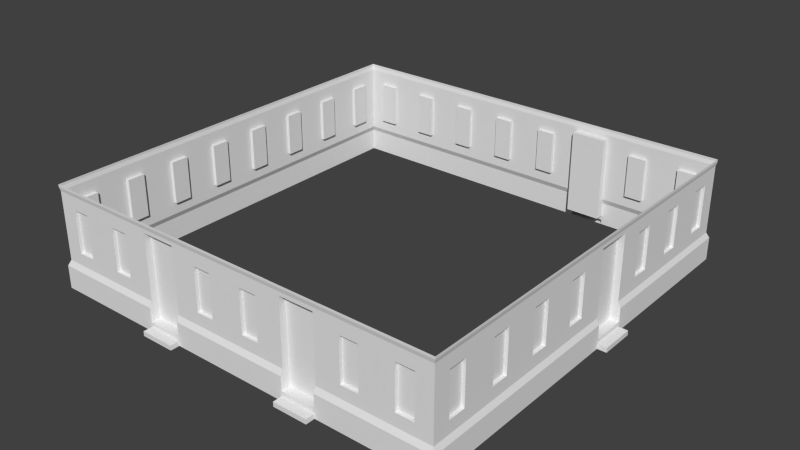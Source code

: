 # Source: building2.blend  (saved by Blender 2.56.0; exported with 4.5.12 LTS)
import bpy
from mathutils import Matrix  # noqa: F401  (used for matrix-valued properties, if any)

bpy.ops.wm.read_factory_settings(use_empty=True)
scene = bpy.context.scene
scene.name = 'Scene'

# ---- collections
col_collection_1 = bpy.data.collections.new('Collection 1'); scene.collection.children.link(col_collection_1)

# ---- world
world_world = bpy.data.worlds.new('World'); scene.world = world_world
world_world.color = (0.05088, 0.05088, 0.05088)
world_world.use_sun_shadow = False
world_world.sun_shadow_jitter_overblur = 0.0
world_world.cycles.sampling_method = 'MANUAL'
world_world.cycles.sample_map_resolution = 256

# ---- meshes
me_plane = bpy.data.meshes.new('Plane')
me_plane.from_pydata([(-1.192e-07, 1.788e-07, 0.05), (1.0, 2.0, 0.017), (1.0, 1.805, 0.0), (0.3305, 1.62, 0.0), (0.6752, 1.62, 0.0), (0.6752, 0.7929, 0.0), (0.3305, 0.7929, 0.0), (0.6752, 0.7929, -0.06335), (0.3305, 0.7929, -0.06335), (0.3305, 1.62, -0.06335), (0.6752, 1.62, -0.06335), (2.131e-07, 0.4462, 0.05), (1.0, 0.4462, 0.05), (2.0, 1.998, 0.017), (2.0, -1.192e-07, 0.05), (1.0, 0.0, 0.05), (1.0, 1.998, 0.017), (2.0, 0.4457, 0.05), (1.0, 0.4457, 0.05), (2.0, 0.554, 0.0), (1.0, 0.554, 0.0), (2.0, 1.877, 0.0), (1.0, 1.877, 0.0), (1.174, -2.07e-08, 0.05), (1.174, 1.998, 0.017), (1.174, 0.4457, 0.05), (1.174, 0.554, 0.0), (1.174, 1.877, 0.0), (1.174, 1.953, 0.017), (1.844, -1.007e-07, 0.05), (1.844, 1.998, 0.017), (1.844, 0.4457, 0.05), (1.844, 0.554, 0.0), (1.844, 1.877, 0.0), (1.844, 1.953, 0.017), (2.0, 0.1815, 0.05), (1.0, 0.1815, 0.05), (1.174, 0.1815, 0.05), (1.844, 0.1815, 0.05), (2.0, 1.805, 0.0), (1.0, 1.805, 0.0), (1.174, 1.805, 0.0), (1.844, 1.805, 0.0), (1.174, 1.805, -0.1309), (1.844, 1.805, -0.1309), (1.844, 0.554, -0.1309), (1.174, 0.554, -0.1309), (1.174, 0.1815, -0.131), (1.844, 0.1815, -0.131), (1.844, 0.4457, -0.131), (1.174, 0.4457, -0.131), (1.174, 0.09094, 0.05), (1.844, 0.09094, 0.05), (1.844, 0.09094, 0.2279), (1.174, 0.09094, 0.2279), (1.844, -1.007e-07, 0.2279), (1.174, -2.07e-08, 0.2279), (1.0, 1.877, 0.0), (1.0, 1.953, 0.017), (1.618e-08, 0.1818, 0.05), (1.0, 0.1818, 0.05), (1.0, 0.09089, 0.05), (0.0, 0.09089, 0.05), (-1.05, 0.1818, 0.05), (2.384e-07, 1.953, 0.017), (-1.017, 1.952, 0.017), (2.384e-07, 1.877, 0.0), (-1.05, 0.4462, 0.05), (-0.3248, 1.62, -0.06335), (-0.6695, 1.62, -0.06335), (-0.6695, 0.7929, -0.06335), (-0.3248, 0.7929, -0.06335), (-0.6695, 0.7929, 0.0), (-0.3248, 0.7929, 0.0), (-0.3248, 1.62, 0.0), (-0.6695, 1.62, 0.0), (2.384e-07, 1.805, 0.0), (2.384e-07, 0.554, 0.0), (2.384e-07, 2.0, 0.017), (-1.017, 2.0, 0.017), (-1.05, 1.788e-07, 0.05), (-1.05, 1.192e-07, -1.0), (-1.017, 2.0, 0.017), (-1.0, 0.554, -1.0), (-1.0, 0.554, 0.0), (-1.0, 1.805, -5.468e-08), (-1.0, 1.62, -0.6695), (-1.0, 1.62, -0.3248), (-1.0, 0.7929, -0.3248), (-1.0, 0.7929, -0.6695), (-0.9366, 0.7929, -0.3248), (-0.9366, 0.7929, -0.6695), (-0.9366, 1.62, -0.6695), (-0.9366, 1.62, -0.3248), (-1.05, 0.4462, -1.0), (-1.0, 1.877, -5.782e-08), (-1.017, 1.953, 0.017), (-1.05, 0.1818, -1.0), (-1.05, 0.09089, -1.0), (-1.05, 0.09089, 0.05), (2.0, 0.09089, 0.05), (2.0, 0.1818, 0.05), (3.0, 1.953, 0.017), (2.0, 1.953, 0.017), (3.0, 1.877, 0.0), (2.0, 1.877, 0.0), (3.0, 0.4462, 0.05), (2.0, 0.4462, 0.05), (2.675, 1.62, -0.06335), (2.33, 1.62, -0.06335), (2.33, 0.7929, -0.06335), (2.675, 0.7929, -0.06335), (2.33, 0.7929, 0.0), (2.675, 0.7929, 0.0), (2.675, 1.62, 0.0), (2.33, 1.62, 0.0), (3.0, 1.805, 0.0), (2.0, 1.805, 0.0), (3.0, 2.0, 0.017), (3.0, 1.192e-07, 0.05), (2.0, 2.0, 0.017), (4.0, 1.192e-07, 0.05), (4.0, 2.0, 0.017), (3.0, 0.554, 0.0), (4.0, 1.805, 0.0), (3.33, 1.62, 0.0), (3.675, 1.62, 0.0), (3.675, 0.7929, 0.0), (3.33, 0.7929, 0.0), (3.675, 0.7929, -0.06335), (3.33, 0.7929, -0.06335), (3.33, 1.62, -0.06335), (3.675, 1.62, -0.06335), (4.0, 0.4462, 0.05), (4.0, 1.877, 0.0), (4.0, 1.953, 0.017), (3.0, 0.1818, 0.05), (4.0, 0.1818, 0.05), (3.0, 0.09089, 0.05), (4.0, 0.09089, 0.05), (5.0, 1.788e-07, 0.05), (5.0, 2.0, 0.017), (6.0, 0.554, 0.0), (5.0, 1.805, 0.0), (6.0, 1.805, 0.0), (5.33, 1.62, 0.0), (5.675, 1.62, 0.0), (5.675, 0.7929, 0.0), (5.33, 0.7929, 0.0), (5.675, 0.7929, -0.06335), (5.33, 0.7929, -0.06335), (5.33, 1.62, -0.06335), (5.675, 1.62, -0.06335), (5.0, 0.4462, 0.05), (5.0, 1.877, 0.0), (6.0, 1.877, 0.0), (5.0, 1.953, 0.017), (6.0, 1.953, 0.017), (5.0, 0.1818, 0.05), (5.0, 0.09089, 0.05), (7.05, 0.09089, -7.0), (7.05, 0.1818, -7.0), (7.05, 0.1818, -6.0), (7.0, 1.877, -7.0), (7.05, 0.4462, -7.0), (7.05, 0.4462, -6.0), (6.937, 1.62, -6.675), (6.937, 1.62, -6.33), (6.937, 0.7929, -6.33), (6.937, 0.7929, -6.675), (7.0, 0.7929, -6.33), (7.0, 0.7929, -6.675), (7.0, 1.62, -6.675), (7.0, 1.62, -6.33), (7.0, 0.554, -7.0), (7.05, -1.947e-07, -7.0), (7.017, 2.0, -6.0), (7.05, -7.55e-08, -6.0), (7.05, -7.55e-08, -5.0), (7.017, 2.0, -5.0), (7.0, 0.554, -6.0), (7.0, 1.805, -5.0), (7.0, 1.805, -6.0), (7.0, 1.62, -5.33), (7.0, 1.62, -5.675), (7.0, 0.7929, -5.675), (7.0, 0.7929, -5.33), (6.937, 0.7929, -5.675), (6.937, 0.7929, -5.33), (6.937, 1.62, -5.33), (6.937, 1.62, -5.675), (7.05, 0.4462, -5.0), (7.0, 1.877, -5.0), (7.0, 1.877, -6.0), (7.017, 1.953, -5.0), (7.017, 1.953, -6.0), (7.05, 0.1818, -5.0), (7.05, 0.09089, -5.0), (7.05, 0.09089, -6.0), (7.05, 0.09089, -3.0), (7.05, 0.09089, -2.0), (7.05, 0.1818, -3.0), (7.05, 0.1818, -2.0), (7.017, 1.953, -3.0), (7.0, 1.877, -3.0), (7.0, 1.877, -2.0), (7.05, 0.4462, -3.0), (7.05, 0.4462, -2.0), (6.937, 1.62, -2.675), (6.937, 1.62, -2.33), (6.937, 0.7929, -2.33), (6.937, 0.7929, -2.675), (7.0, 0.7929, -2.33), (7.0, 0.7929, -2.675), (7.0, 1.62, -2.675), (7.0, 1.62, -2.33), (7.0, 1.805, -3.0), (7.0, 0.554, -3.0), (7.0, 0.554, -2.0), (7.017, 2.0, -3.0), (7.05, -4.768e-08, -3.0), (7.017, 2.0, -2.0), (7.05, 7.153e-08, -2.0), (7.05, -7.55e-08, -4.0), (7.017, 2.0, -4.0), (7.0, 1.805, -4.0), (7.0, 1.62, -3.33), (7.0, 1.62, -3.675), (7.0, 0.7929, -3.675), (7.0, 0.7929, -3.33), (6.937, 0.7929, -3.675), (6.937, 0.7929, -3.33), (6.937, 1.62, -3.33), (6.937, 1.62, -3.675), (7.05, 0.4462, -4.0), (7.0, 1.877, -4.0), (7.017, 1.953, -4.0), (7.05, 0.1818, -4.0), (7.05, 0.09089, -4.0), (7.05, 0.09089, 0.05), (6.0, 0.09089, 0.05), (7.05, 0.1818, 0.05), (6.0, 0.1818, 0.05), (7.017, 1.953, 0.017), (6.0, 0.4462, 0.05), (6.675, 1.62, -0.06335), (6.33, 1.62, -0.06335), (6.33, 0.7929, -0.06335), (6.675, 0.7929, -0.06335), (6.33, 0.7929, 0.0), (6.675, 0.7929, 0.0), (6.675, 1.62, -1.192e-07), (6.33, 1.62, -1.192e-07), (7.017, 2.0, 0.017), (7.05, 1.033e-07, 0.05), (6.0, 2.0, 0.017), (6.0, 1.629e-07, 0.05), (7.017, 2.0, 0.017), (7.017, 2.0, -1.0), (7.0, 0.554, -4.768e-07), (7.0, 1.805, -5.96e-07), (7.0, 1.805, -1.0), (7.0, 1.62, -0.3305), (7.0, 1.62, -0.6752), (7.0, 0.7929, -0.6752), (7.0, 0.7929, -0.3305), (6.937, 0.7929, -0.6752), (6.937, 0.7929, -0.3305), (6.937, 1.62, -0.3305), (6.937, 1.62, -0.6752), (7.05, 0.4462, 0.05), (7.05, 0.4462, -1.0), (7.0, 1.877, -5.96e-07), (7.017, 1.952, 0.017), (7.017, 1.953, -1.0), (7.05, 0.1818, -1.0), (7.05, 0.09089, -1.0), (7.017, 1.953, -2.0), (7.0, 1.877, -1.0), (7.228, -2.225e-07, -4.174), (7.228, -3.417e-07, -4.844), (7.228, 0.09094, -4.174), (7.228, 0.09094, -4.844), (7.05, 0.09094, -4.844), (7.05, 0.09094, -4.174), (6.869, 0.4457, -4.174), (6.869, 0.4457, -4.844), (6.869, 0.1815, -4.844), (6.869, 0.1815, -4.174), (6.869, 0.554, -4.174), (6.869, 0.554, -4.844), (6.869, 1.805, -4.844), (6.869, 1.805, -4.174), (7.0, 1.805, -4.844), (7.0, 1.805, -4.174), (7.0, 1.805, -4.0), (7.0, 1.805, -5.0), (7.05, 0.1815, -4.844), (7.05, 0.1815, -4.174), (7.05, 0.1815, -4.0), (7.05, 0.1815, -5.0), (7.017, 1.953, -4.844), (7.0, 1.877, -4.844), (7.0, 0.554, -4.844), (7.05, 0.4457, -4.844), (7.017, 1.998, -4.844), (7.05, -3.417e-07, -4.844), (7.017, 1.953, -4.174), (7.0, 1.877, -4.174), (7.0, 0.554, -4.174), (7.05, 0.4457, -4.174), (7.017, 1.998, -4.174), (7.05, -2.225e-07, -4.174), (7.0, 1.877, -4.0), (7.0, 1.877, -5.0), (7.0, 0.554, -4.0), (7.0, 0.554, -5.0), (7.05, 0.4457, -4.0), (7.05, 0.4457, -5.0), (7.017, 1.998, -4.0), (7.017, 1.998, -5.0), (6.937, 1.62, -1.675), (6.937, 1.62, -1.33), (6.937, 0.7929, -1.33), (6.937, 0.7929, -1.675), (7.0, 0.7929, -1.33), (7.0, 0.7929, -1.675), (7.0, 1.62, -1.675), (7.0, 1.62, -1.33), (7.0, 1.805, -2.0), (7.0, 0.554, -1.0), (7.05, 1.033e-07, -1.0), (5.0, 2.0, -8.017), (5.0, 1.805, -8.0), (5.67, 1.62, -8.0), (5.325, 1.62, -8.0), (5.325, 0.7929, -8.0), (5.67, 0.7929, -8.0), (5.325, 0.7929, -7.937), (5.67, 0.7929, -7.937), (5.67, 1.62, -7.937), (5.325, 1.62, -7.937), (6.0, 0.4462, -8.05), (5.0, 0.4462, -8.05), (4.0, 1.998, -8.017), (4.0, -4.927e-07, -8.05), (5.0, -3.735e-07, -8.05), (5.0, 1.998, -8.017), (4.0, 0.4457, -8.05), (5.0, 0.4457, -8.05), (4.0, 0.554, -8.0), (5.0, 0.554, -8.0), (4.0, 1.877, -8.0), (5.0, 1.877, -8.0), (4.826, -3.735e-07, -8.05), (4.826, 1.998, -8.017), (4.826, 0.4457, -8.05), (4.826, 0.554, -8.0), (4.826, 1.877, -8.0), (4.826, 1.953, -8.017), (4.156, -4.927e-07, -8.05), (4.156, 1.998, -8.017), (4.156, 0.4457, -8.05), (4.156, 0.554, -8.0), (4.156, 1.877, -8.0), (4.156, 1.953, -8.017), (4.0, 0.1815, -8.05), (5.0, 0.1815, -8.05), (4.826, 0.1815, -8.05), (4.156, 0.1815, -8.05), (4.0, 1.805, -8.0), (5.0, 1.805, -8.0), (4.826, 1.805, -8.0), (4.156, 1.805, -8.0), (4.826, 1.805, -7.869), (4.156, 1.805, -7.869), (4.156, 0.554, -7.869), (4.826, 0.554, -7.869), (4.826, 0.1815, -7.869), (4.156, 0.1815, -7.869), (4.156, 0.4457, -7.869), (4.826, 0.4457, -7.869), (4.826, 0.09094, -8.05), (4.156, 0.09093, -8.05), (4.156, 0.09093, -8.228), (4.826, 0.09094, -8.228), (4.156, -4.927e-07, -8.228), (4.826, -3.735e-07, -8.228), (6.0, 1.877, -8.0), (5.0, 1.877, -8.0), (5.0, 1.953, -8.017), (6.0, 0.1818, -8.05), (5.0, 0.1818, -8.05), (5.0, 0.09089, -8.05), (6.0, 0.09089, -8.05), (6.0, 1.953, -8.017), (7.017, 1.952, -8.017), (7.0, 1.877, -8.0), (6.325, 1.62, -7.937), (6.67, 1.62, -7.937), (6.67, 0.7929, -7.937), (6.325, 0.7929, -7.937), (6.67, 0.7929, -8.0), (6.325, 0.7929, -8.0), (6.325, 1.62, -8.0), (6.67, 1.62, -8.0), (6.0, 1.805, -8.0), (7.0, 1.805, -8.0), (6.0, 0.554, -8.0), (7.0, 0.554, -8.0), (6.0, 2.0, -8.017), (6.0, -2.543e-07, -8.05), (7.017, 2.0, -8.017), (7.017, 2.0, -7.0), (7.05, -2.543e-07, -8.05), (7.017, 2.0, -8.017), (7.0, 1.805, -7.0), (7.0, 1.62, -7.33), (7.0, 1.62, -7.675), (7.0, 0.7929, -7.675), (7.0, 0.7929, -7.33), (6.937, 0.7929, -7.675), (6.937, 0.7929, -7.33), (6.937, 1.62, -7.33), (6.937, 1.62, -7.675), (7.05, 0.4462, -8.05), (7.017, 1.953, -7.0), (7.017, 1.953, -8.017), (7.05, 0.1818, -8.05), (7.05, 0.09089, -8.05), (4.0, 0.09089, -8.05), (3.0, 0.1818, -8.05), (4.0, 0.1818, -8.05), (4.0, 1.953, -8.017), (3.0, 1.877, -8.0), (4.0, 1.877, -8.0), (3.0, 0.4462, -8.05), (4.0, 0.4462, -8.05), (3.325, 1.62, -7.937), (3.67, 1.62, -7.937), (3.67, 0.7929, -7.937), (3.325, 0.7929, -7.937), (3.67, 0.7929, -8.0), (3.325, 0.7929, -8.0), (3.325, 1.62, -8.0), (3.67, 1.62, -8.0), (3.0, 1.805, -8.0), (4.0, 1.805, -8.0), (3.0, 2.0, -8.017), (3.0, -2.543e-07, -8.05), (4.0, 2.0, -8.017), (2.0, 2.0, -8.017), (3.0, 0.554, -8.0), (2.0, 0.554, -8.0), (2.0, 1.805, -8.0), (2.67, 1.62, -8.0), (2.325, 1.62, -8.0), (2.325, 0.7929, -8.0), (2.67, 0.7929, -8.0), (2.325, 0.7929, -7.937), (2.67, 0.7929, -7.937), (2.67, 1.62, -7.937), (2.325, 1.62, -7.937), (2.0, 1.877, -8.0), (3.0, 1.953, -8.017), (2.0, 1.953, -8.017), (3.0, 0.09089, -8.05), (1.0, 0.09089, -8.05), (2.0, 0.09089, -8.05), (2.0, 0.1818, -8.05), (1.0, 1.953, -8.017), (1.0, 1.877, -8.0), (2.0, 0.4462, -8.05), (1.325, 1.62, -7.937), (1.67, 1.62, -7.937), (1.67, 0.7929, -7.937), (1.325, 0.7929, -7.937), (1.67, 0.7929, -8.0), (1.325, 0.7929, -8.0), (1.325, 1.62, -8.0), (1.67, 1.62, -8.0), (1.0, 1.805, -8.0), (1.0, 2.0, -8.017), (2.0, -1.947e-07, -8.05), (1.0, -1.947e-07, -8.05), (0.0, -2.543e-07, -8.05), (1.0, 0.554, -8.0), (0.0, 1.805, -8.0), (0.6695, 1.62, -8.0), (0.3248, 1.62, -8.0), (0.3248, 0.7929, -8.0), (0.6695, 0.7929, -8.0), (0.3248, 0.7929, -7.937), (0.6695, 0.7929, -7.937), (0.6695, 1.62, -7.937), (0.3248, 1.62, -7.937), (1.0, 0.4462, -8.05), (0.0, 1.877, -8.0), (1.0, 0.1818, -8.05), (0.0, 0.1818, -8.05), (0.0, 0.09089, -8.05), (-1.05, 0.09089, -2.0), (-1.05, 0.1818, -2.0), (-1.017, 1.953, -1.0), (-1.0, 1.877, -1.0), (-0.9366, 1.62, -1.325), (-0.9366, 1.62, -1.67), (-0.9366, 0.7929, -1.67), (-0.9366, 0.7929, -1.325), (-1.0, 0.7929, -1.67), (-1.0, 0.7929, -1.325), (-1.0, 1.62, -1.325), (-1.0, 1.62, -1.67), (-1.0, 1.805, -1.0), (-1.017, 2.0, -1.0), (-1.05, 1.589e-08, -2.0), (-1.017, 2.0, -2.0), (-1.0, 0.554, -3.0), (-1.0, 0.554, -2.0), (-1.0, 1.805, -2.0), (-1.0, 1.62, -2.67), (-1.0, 1.62, -2.325), (-1.0, 0.7929, -2.325), (-1.0, 0.7929, -2.67), (-0.9366, 0.7929, -2.325), (-0.9366, 0.7929, -2.67), (-0.9366, 1.62, -2.67), (-0.9366, 1.62, -2.325), (-1.05, 0.4462, -2.0), (-1.0, 1.877, -2.0), (-1.017, 1.953, -2.0), (-1.05, 0.09089, -3.0), (-1.05, 0.09089, -4.0), (-1.05, 0.1818, -3.0), (-1.017, 1.953, -3.0), (-1.0, 1.877, -3.0), (-1.05, 0.4462, -3.0), (-1.05, 0.4462, -4.0), (-0.9366, 1.62, -3.325), (-0.9366, 1.62, -3.67), (-0.9366, 0.7929, -3.67), (-0.9366, 0.7929, -3.325), (-1.0, 0.7929, -3.67), (-1.0, 0.7929, -3.325), (-1.0, 1.62, -3.325), (-1.0, 1.62, -3.67), (-1.0, 1.805, -3.0), (-1.017, 2.0, -3.0), (-1.05, 1.589e-08, -3.0), (-1.05, 1.589e-08, -4.0), (-1.05, -4.371e-08, -5.0), (-1.017, 2.0, -4.0), (-1.0, 0.554, -5.0), (-1.0, 0.554, -4.0), (-1.0, 1.805, -4.0), (-1.0, 1.62, -4.67), (-1.0, 1.62, -4.325), (-1.0, 0.7929, -4.325), (-1.0, 0.7929, -4.67), (-0.9366, 0.7929, -4.325), (-0.9366, 0.7929, -4.67), (-0.9366, 1.62, -4.67), (-0.9366, 1.62, -4.325), (-1.05, 0.4462, -5.0), (-1.0, 1.877, -4.0), (-1.017, 1.953, -4.0), (-1.05, 0.1818, -5.0), (-1.05, 0.1818, -4.0), (-1.05, 0.09089, -5.0), (-1.017, 1.953, -8.017), (-8.345e-07, 1.953, -8.017), (-1.0, 1.877, -8.0), (0.0, 0.4462, -8.05), (-0.6752, 1.62, -7.937), (-0.3305, 1.62, -7.937), (-0.3305, 0.7929, -7.937), (-0.6752, 0.7929, -7.937), (-0.3305, 0.7929, -8.0), (-0.6752, 0.7929, -8.0), (-0.6752, 1.62, -8.0), (-0.3305, 1.62, -8.0), (-1.0, 1.805, -8.0), (0.0, 0.554, -8.0), (-1.017, 2.0, -8.017), (-8.345e-07, 2.0, -8.017), (-1.05, -1.629e-07, -8.05), (-1.017, 2.0, -8.017), (-1.05, -1.629e-07, -7.0), (-1.0, 0.554, -8.0), (-1.0, 1.805, -7.0), (-1.0, 1.62, -7.67), (-1.0, 1.62, -7.325), (-1.0, 0.7929, -7.325), (-1.0, 0.7929, -7.67), (-0.9366, 0.7929, -7.325), (-0.9366, 0.7929, -7.67), (-0.9367, 1.62, -7.67), (-0.9367, 1.62, -7.325), (-1.05, 0.4462, -8.05), (-1.0, 1.877, -7.0), (-1.017, 1.952, -8.017), (-1.017, 1.953, -7.0), (-1.05, 0.1818, -8.05), (-1.05, 0.1818, -7.0), (-1.05, 0.09089, -8.05), (-1.05, 0.09089, -7.0), (-1.05, 0.09089, -6.0), (-1.017, 1.953, -6.0), (-1.0, 1.877, -6.0), (4.174, 3.179e-08, 0.2279), (4.844, -1.47e-07, 0.2279), (4.174, 0.09094, 0.2279), (4.844, 0.09094, 0.2279), (4.844, 0.09094, 0.05), (4.174, 0.09094, 0.05), (4.174, 0.4457, -0.131), (4.844, 0.4457, -0.131), (4.844, 0.1815, -0.131), (4.174, 0.1815, -0.131), (4.174, 0.554, -0.1309), (4.844, 0.554, -0.1309), (4.844, 1.805, -0.1309), (4.174, 1.805, -0.1309), (4.844, 1.805, -3.576e-07), (4.174, 1.805, -3.576e-07), (4.0, 1.805, -1.192e-07), (5.0, 1.805, -3.576e-07), (4.844, 0.1815, 0.05), (4.174, 0.1815, 0.05), (4.0, 0.1815, 0.05), (5.0, 0.1815, 0.05), (4.844, 1.953, 0.017), (4.844, 1.877, -3.576e-07), (4.844, 0.554, -1.192e-07), (4.844, 0.4457, 0.05), (4.844, 1.998, 0.017), (4.844, -1.47e-07, 0.05), (4.174, 1.953, 0.017), (4.174, 1.877, -3.576e-07), (4.174, 0.554, -1.192e-07), (4.174, 0.4457, 0.05), (4.174, 1.998, 0.017), (4.174, 3.179e-08, 0.05), (4.0, 1.877, -1.192e-07), (5.0, 1.877, -3.576e-07), (4.0, 0.554, 0.0), (5.0, 0.554, 0.0), (4.0, 0.4457, 0.05), (5.0, 0.4457, 0.05), (4.0, 1.998, 0.017), (5.0, 1.998, 0.017), (-1.05, 0.4462, -7.0), (-0.9366, 1.62, -6.325), (-0.9366, 1.62, -6.67), (-0.9366, 0.7929, -6.67), (-0.9366, 0.7929, -6.325), (-1.0, 0.7929, -6.67), (-1.0, 0.7929, -6.325), (-1.0, 1.62, -6.325), (-1.0, 1.62, -6.67), (-1.0, 1.805, -6.0), (-1.0, 0.554, -7.0), (-1.017, 2.0, -6.0), (-1.017, 2.0, -7.0), (-1.05, 0.1818, -6.0), (-1.017, 1.953, -5.0), (-1.0, 1.877, -5.0), (-1.05, 0.4462, -6.0), (-0.9366, 1.62, -5.325), (-0.9366, 1.62, -5.67), (-0.9366, 0.7929, -5.67), (-0.9366, 0.7929, -5.325), (-1.0, 0.7929, -5.67), (-1.0, 0.7929, -5.325), (-1.0, 1.62, -5.325), (-1.0, 1.62, -5.67), (-1.0, 1.805, -5.0), (-1.0, 0.554, -6.0), (-1.017, 2.0, -5.0), (-1.05, -8.742e-08, -6.0)], [], [(2, 76, 3, 4), (20, 2, 4, 5), (76, 77, 6, 3), (77, 20, 5, 6), (6, 5, 7, 8), (3, 6, 8, 9), (5, 4, 10, 7), (4, 3, 9, 10), (9, 8, 7, 10), (77, 11, 12, 20), (26, 20, 18, 25), (28, 58, 22, 27), (24, 16, 58, 28), (19, 32, 31, 17), (103, 34, 33, 21), (34, 28, 27, 33), (13, 30, 34, 103), (30, 24, 28, 34), (18, 36, 37, 25), (31, 38, 35, 17), (22, 40, 41, 27), (40, 20, 26, 41), (33, 42, 39, 21), (42, 32, 19, 39), (27, 41, 42, 33), (42, 41, 43, 44), (32, 42, 44, 45), (41, 26, 46, 43), (37, 38, 48, 47), (38, 31, 49, 48), (25, 37, 47, 50), (31, 32, 45, 49), (26, 25, 50, 46), (43, 46, 45, 44), (50, 47, 48, 49), (45, 46, 50, 49), (36, 61, 51, 37), (61, 15, 23, 51), (38, 52, 100, 35), (52, 29, 14, 100), (37, 51, 52, 38), (52, 51, 54, 53), (29, 52, 53, 55), (51, 23, 56, 54), (23, 29, 55, 56), (54, 56, 55, 53), (66, 76, 2, 57), (78, 64, 58, 1), (64, 66, 57, 58), (11, 59, 60, 12), (59, 62, 61, 60), (62, 0, 15, 61), (0, 62, 99, 80), (63, 99, 62, 59), (67, 63, 59, 11), (65, 95, 66, 64), (79, 65, 64, 78), (95, 85, 76, 66), (84, 67, 11, 77), (69, 70, 71, 68), (74, 75, 69, 68), (73, 74, 68, 71), (75, 72, 70, 69), (72, 73, 71, 70), (84, 77, 73, 72), (85, 84, 72, 75), (77, 76, 74, 73), (76, 85, 75, 74), (85, 513, 86, 87), (84, 85, 87, 88), (513, 83, 89, 86), (83, 84, 88, 89), (89, 88, 90, 91), (86, 89, 91, 92), (88, 87, 93, 90), (87, 86, 92, 93), (92, 91, 90, 93), (83, 94, 67, 84), (504, 513, 85, 95), (514, 503, 96, 82), (503, 504, 95, 96), (94, 97, 63, 67), (97, 98, 99, 63), (98, 81, 80, 99), (100, 14, 119, 138), (101, 100, 138, 136), (107, 101, 136, 106), (103, 105, 104, 102), (120, 103, 102, 118), (105, 117, 116, 104), (19, 107, 106, 123), (109, 110, 111, 108), (114, 115, 109, 108), (113, 114, 108, 111), (115, 112, 110, 109), (112, 113, 111, 110), (19, 123, 113, 112), (117, 19, 112, 115), (123, 116, 114, 113), (116, 117, 115, 114), (124, 116, 125, 126), (645, 124, 126, 127), (116, 123, 128, 125), (123, 645, 127, 128), (128, 127, 129, 130), (125, 128, 130, 131), (127, 126, 132, 129), (126, 125, 131, 132), (131, 130, 129, 132), (123, 106, 133, 645), (104, 116, 124, 134), (118, 102, 135, 122), (102, 104, 134, 135), (106, 136, 137, 133), (136, 138, 139, 137), (138, 119, 121, 139), (144, 143, 145, 146), (142, 144, 146, 147), (143, 646, 148, 145), (646, 142, 147, 148), (148, 147, 149, 150), (145, 148, 150, 151), (147, 146, 152, 149), (146, 145, 151, 152), (151, 150, 149, 152), (646, 153, 244, 142), (154, 143, 144, 155), (141, 156, 157, 255), (156, 154, 155, 157), (153, 158, 242, 244), (158, 159, 240, 242), (159, 140, 256, 240), (198, 177, 175, 160), (162, 198, 160, 161), (165, 162, 161, 164), (195, 193, 163, 426), (176, 195, 426, 413), (193, 182, 416, 163), (180, 165, 164, 174), (167, 168, 169, 166), (172, 173, 167, 166), (171, 172, 166, 169), (173, 170, 168, 167), (170, 171, 169, 168), (180, 174, 171, 170), (182, 180, 170, 173), (174, 416, 172, 171), (416, 182, 173, 172), (182, 181, 183, 184), (180, 182, 184, 185), (181, 316, 186, 183), (316, 180, 185, 186), (186, 185, 187, 188), (183, 186, 188, 189), (185, 184, 190, 187), (184, 183, 189, 190), (189, 188, 187, 190), (316, 191, 165, 180), (192, 181, 182, 193), (179, 194, 195, 176), (194, 192, 193, 195), (191, 196, 162, 165), (196, 197, 198, 162), (197, 178, 177, 198), (200, 222, 220, 199), (202, 200, 199, 201), (207, 202, 201, 206), (277, 205, 204, 203), (221, 277, 203, 219), (205, 329, 216, 204), (218, 207, 206, 217), (209, 210, 211, 208), (214, 215, 209, 208), (213, 214, 208, 211), (215, 212, 210, 209), (212, 213, 211, 210), (218, 217, 213, 212), (329, 218, 212, 215), (217, 216, 214, 213), (216, 329, 215, 214), (225, 216, 226, 227), (315, 225, 227, 228), (216, 217, 229, 226), (217, 315, 228, 229), (229, 228, 230, 231), (226, 229, 231, 232), (228, 227, 233, 230), (227, 226, 232, 233), (232, 231, 230, 233), (217, 206, 234, 315), (204, 216, 225, 235), (219, 203, 236, 224), (203, 204, 235, 236), (206, 201, 237, 234), (201, 199, 238, 237), (199, 220, 223, 238), (240, 256, 254, 239), (242, 240, 239, 241), (244, 242, 241, 270), (157, 155, 272, 243), (255, 157, 243, 253), (155, 144, 260, 272), (142, 244, 270, 259), (246, 247, 248, 245), (251, 252, 246, 245), (250, 251, 245, 248), (252, 249, 247, 246), (249, 250, 248, 247), (142, 259, 250, 249), (144, 142, 249, 252), (259, 260, 251, 250), (260, 144, 252, 251), (261, 260, 262, 263), (330, 261, 263, 264), (260, 259, 265, 262), (259, 330, 264, 265), (265, 264, 266, 267), (262, 265, 267, 268), (264, 263, 269, 266), (263, 262, 268, 269), (268, 267, 266, 269), (259, 270, 271, 330), (272, 260, 261, 278), (257, 273, 274, 258), (273, 272, 278, 274), (270, 241, 275, 271), (241, 239, 276, 275), (239, 254, 331, 276), (276, 331, 222, 200), (275, 276, 200, 202), (271, 275, 202, 207), (274, 278, 205, 277), (258, 274, 277, 221), (278, 261, 329, 205), (281, 279, 280, 282), (312, 306, 280, 279), (284, 312, 279, 281), (306, 283, 282, 280), (283, 284, 281, 282), (298, 284, 283, 297), (283, 306, 178, 197), (297, 283, 197, 300), (238, 223, 312, 284), (299, 238, 284, 298), (290, 289, 285, 286), (285, 288, 287, 286), (292, 289, 290, 291), (309, 310, 285, 289), (304, 303, 290, 286), (310, 298, 288, 285), (297, 304, 286, 287), (298, 297, 287, 288), (294, 309, 289, 292), (303, 293, 291, 290), (293, 294, 292, 291), (308, 294, 293, 302), (293, 303, 316, 296), (302, 293, 296, 314), (295, 315, 309, 294), (313, 295, 294, 308), (304, 297, 300, 318), (317, 299, 298, 310), (305, 311, 307, 301), (320, 305, 301, 194), (301, 307, 308, 302), (194, 301, 302, 314), (316, 303, 304, 318), (311, 319, 236, 307), (307, 236, 313, 308), (309, 315, 317, 310), (330, 271, 207, 218), (322, 323, 324, 321), (327, 328, 322, 321), (326, 327, 321, 324), (328, 325, 323, 322), (325, 326, 324, 323), (330, 218, 326, 325), (261, 330, 325, 328), (218, 329, 327, 326), (329, 261, 328, 327), (333, 406, 334, 335), (351, 333, 335, 336), (406, 408, 337, 334), (408, 351, 336, 337), (337, 336, 338, 339), (334, 337, 339, 340), (336, 335, 341, 338), (335, 334, 340, 341), (340, 339, 338, 341), (408, 342, 343, 351), (357, 351, 349, 356), (359, 390, 353, 358), (355, 347, 390, 359), (350, 363, 362, 348), (433, 365, 364, 352), (365, 359, 358, 364), (344, 361, 365, 433), (361, 355, 359, 365), (349, 367, 368, 356), (362, 369, 366, 348), (353, 371, 372, 358), (371, 351, 357, 372), (364, 373, 370, 352), (373, 363, 350, 370), (358, 372, 373, 364), (373, 372, 374, 375), (363, 373, 375, 376), (372, 357, 377, 374), (368, 369, 379, 378), (369, 362, 380, 379), (356, 368, 378, 381), (362, 363, 376, 380), (357, 356, 381, 377), (374, 377, 376, 375), (381, 378, 379, 380), (376, 377, 381, 380), (367, 393, 382, 368), (393, 346, 354, 382), (369, 383, 430, 366), (383, 360, 345, 430), (368, 382, 383, 369), (383, 382, 385, 384), (360, 383, 384, 386), (382, 354, 387, 385), (354, 360, 386, 387), (385, 387, 386, 384), (388, 406, 333, 389), (410, 395, 390, 332), (395, 388, 389, 390), (342, 391, 392, 343), (391, 394, 393, 392), (394, 411, 346, 393), (429, 414, 411, 394), (428, 429, 394, 391), (425, 428, 391, 342), (396, 397, 388, 395), (412, 396, 395, 410), (397, 407, 406, 388), (409, 425, 342, 408), (399, 400, 401, 398), (404, 405, 399, 398), (403, 404, 398, 401), (405, 402, 400, 399), (402, 403, 401, 400), (409, 408, 403, 402), (407, 409, 402, 405), (408, 406, 404, 403), (406, 407, 405, 404), (407, 416, 417, 418), (409, 407, 418, 419), (416, 174, 420, 417), (174, 409, 419, 420), (420, 419, 421, 422), (417, 420, 422, 423), (419, 418, 424, 421), (418, 417, 423, 424), (423, 422, 421, 424), (174, 164, 425, 409), (163, 416, 407, 397), (413, 426, 427, 415), (426, 163, 397, 427), (164, 161, 428, 425), (161, 160, 429, 428), (160, 175, 414, 429), (430, 345, 449, 466), (432, 430, 466, 431), (437, 432, 431, 436), (433, 435, 434, 464), (450, 433, 464, 448), (435, 447, 446, 434), (350, 437, 436, 452), (439, 440, 441, 438), (444, 445, 439, 438), (443, 444, 438, 441), (445, 442, 440, 439), (442, 443, 441, 440), (350, 452, 443, 442), (447, 350, 442, 445), (452, 446, 444, 443), (446, 447, 445, 444), (454, 446, 455, 456), (453, 454, 456, 457), (446, 452, 458, 455), (452, 453, 457, 458), (458, 457, 459, 460), (455, 458, 460, 461), (457, 456, 462, 459), (456, 455, 461, 462), (461, 460, 459, 462), (452, 436, 472, 453), (434, 446, 454, 463), (448, 464, 465, 451), (464, 434, 463, 465), (436, 431, 469, 472), (431, 466, 468, 469), (466, 449, 483, 468), (468, 483, 484, 467), (469, 468, 467, 498), (472, 469, 498, 496), (465, 463, 471, 470), (451, 465, 470, 482), (463, 454, 481, 471), (453, 472, 496, 486), (474, 475, 476, 473), (479, 480, 474, 473), (478, 479, 473, 476), (480, 477, 475, 474), (477, 478, 476, 475), (453, 486, 478, 477), (454, 453, 477, 480), (486, 481, 479, 478), (481, 454, 480, 479), (487, 481, 488, 489), (582, 487, 489, 490), (481, 486, 491, 488), (486, 582, 490, 491), (491, 490, 492, 493), (488, 491, 493, 494), (490, 489, 495, 492), (489, 488, 494, 495), (494, 493, 492, 495), (486, 496, 572, 582), (471, 481, 487, 497), (482, 470, 570, 584), (470, 471, 497, 570), (496, 498, 499, 572), (498, 467, 500, 499), (467, 484, 485, 500), (501, 515, 81, 98), (502, 501, 98, 97), (528, 502, 97, 94), (530, 529, 504, 503), (516, 530, 503, 514), (529, 519, 513, 504), (518, 528, 94, 83), (506, 507, 508, 505), (511, 512, 506, 505), (510, 511, 505, 508), (512, 509, 507, 506), (509, 510, 508, 507), (518, 83, 510, 509), (519, 518, 509, 512), (83, 513, 511, 510), (513, 519, 512, 511), (519, 546, 520, 521), (518, 519, 521, 522), (546, 517, 523, 520), (517, 518, 522, 523), (523, 522, 524, 525), (520, 523, 525, 526), (522, 521, 527, 524), (521, 520, 526, 527), (526, 525, 524, 527), (517, 536, 528, 518), (535, 546, 519, 529), (547, 534, 530, 516), (534, 535, 529, 530), (536, 533, 502, 528), (533, 531, 501, 502), (531, 548, 515, 501), (532, 549, 548, 531), (567, 532, 531, 533), (537, 567, 533, 536), (565, 564, 535, 534), (551, 565, 534, 547), (564, 554, 546, 535), (553, 537, 536, 517), (539, 540, 541, 538), (544, 545, 539, 538), (543, 544, 538, 541), (545, 542, 540, 539), (542, 543, 541, 540), (553, 517, 543, 542), (554, 553, 542, 545), (517, 546, 544, 543), (546, 554, 545, 544), (554, 676, 555, 556), (553, 554, 556, 557), (676, 552, 558, 555), (552, 553, 557, 558), (558, 557, 559, 560), (555, 558, 560, 561), (557, 556, 562, 559), (556, 555, 561, 562), (561, 560, 559, 562), (552, 563, 537, 553), (666, 676, 554, 564), (678, 665, 565, 551), (665, 666, 564, 565), (563, 566, 567, 537), (566, 568, 532, 567), (568, 550, 549, 532), (500, 485, 585, 604), (499, 500, 604, 602), (572, 499, 602, 598), (570, 497, 571, 569), (584, 570, 569, 583), (497, 487, 581, 571), (582, 572, 598, 588), (574, 575, 576, 573), (579, 580, 574, 573), (578, 579, 573, 576), (580, 577, 575, 574), (577, 578, 576, 575), (582, 588, 578, 577), (487, 582, 577, 580), (588, 581, 579, 578), (581, 487, 580, 579), (589, 581, 590, 591), (661, 589, 591, 592), (581, 588, 593, 590), (588, 661, 592, 593), (593, 592, 594, 595), (590, 593, 595, 596), (592, 591, 597, 594), (591, 590, 596, 597), (596, 595, 594, 597), (588, 598, 651, 661), (571, 581, 589, 599), (586, 600, 601, 663), (600, 571, 599, 601), (598, 602, 603, 651), (602, 604, 605, 603), (604, 585, 587, 605), (605, 587, 679, 606), (603, 605, 606, 664), (651, 603, 664, 667), (601, 599, 608, 607), (663, 601, 607, 662), (599, 589, 660, 608), (611, 609, 610, 612), (642, 636, 610, 609), (614, 642, 609, 611), (636, 613, 612, 610), (613, 614, 611, 612), (628, 614, 613, 627), (613, 636, 140, 159), (627, 613, 159, 630), (139, 121, 642, 614), (629, 139, 614, 628), (620, 619, 615, 616), (615, 618, 617, 616), (622, 619, 620, 621), (639, 640, 615, 619), (634, 633, 620, 616), (640, 628, 618, 615), (627, 634, 616, 617), (628, 627, 617, 618), (624, 639, 619, 622), (633, 623, 621, 620), (623, 624, 622, 621), (638, 624, 623, 632), (623, 633, 646, 626), (632, 623, 626, 644), (625, 645, 639, 624), (643, 625, 624, 638), (634, 627, 630, 648), (647, 629, 628, 640), (635, 641, 637, 631), (650, 635, 631, 156), (631, 637, 638, 632), (156, 631, 632, 644), (646, 633, 634, 648), (641, 649, 135, 637), (637, 135, 643, 638), (639, 645, 647, 640), (661, 651, 667, 677), (653, 654, 655, 652), (658, 659, 653, 652), (657, 658, 652, 655), (659, 656, 654, 653), (656, 657, 655, 654), (661, 677, 657, 656), (589, 661, 656, 659), (677, 660, 658, 657), (660, 589, 659, 658), (606, 679, 550, 568), (664, 606, 568, 566), (667, 664, 566, 563), (607, 608, 666, 665), (662, 607, 665, 678), (608, 660, 676, 666), (677, 667, 563, 552), (669, 670, 671, 668), (674, 675, 669, 668), (673, 674, 668, 671), (675, 672, 670, 669), (672, 673, 671, 670), (677, 552, 673, 672), (660, 677, 672, 675), (552, 676, 674, 673), (676, 660, 675, 674)])
_uv = me_plane.uv_layers.new(name='UVTex')
_uv.uv.foreach_set('vector', [0.5, 0.9033, 0.0, 0.9033, 0.165, 0.8096, 0.3438, 0.8096, 0.5, 0.2773, 0.5, 0.9033, 0.3438, 0.8096, 0.3418, 0.3926, 0.0, 0.9033, 0.0, 0.2773, 0.1631, 0.3926, 0.165, 0.8096, 0.0, 0.2773, 0.5, 0.2773, 0.3418, 0.3926, 0.165, 0.3926, 0.165, 0.3906, 0.3379, 0.3906, 0.3379, 0.3594, 0.165, 0.3594, 0.1631, 0.8115, 0.1631, 0.3916, 0.1309, 0.3916, 0.1309, 0.8115, 0.3428, 0.3916, 0.3428, 0.8115, 0.3711, 0.8115, 0.3711, 0.3916, 0.3584, 0.8809, 0.1855, 0.8809, 0.1855, 0.8545, 0.3584, 0.8545, 0.1652, 0.81, 0.1652, 0.3965, 0.3376, 0.3965, 0.3376, 0.81, 0.0, 0.2773, 0.0, 0.2209, 0.5, 0.2209, 0.5, 0.2773, 0.5869, 0.2773, 0.5, 0.2773, 0.5, 0.2207, 0.5869, 0.2207, 0.5869, 0.9785, 0.5, 0.9785, 0.5, 0.9434, 0.5869, 0.9434, 0.5868, 1.0, 0.5, 1.0, 0.5, 0.9785, 0.5869, 0.9785, 1.0, 0.2773, 0.9277, 0.2773, 0.9277, 0.2207, 1.0, 0.2207, 1.0, 0.9785, 0.9219, 0.9785, 0.9219, 0.9434, 1.0, 0.9434, 0.9219, 0.9785, 0.5869, 0.9785, 0.5869, 0.9434, 0.9219, 0.9434, 1.0, 1.0, 0.9222, 1.0, 0.9219, 0.9785, 1.0, 0.9785, 0.9222, 1.0, 0.5868, 1.0, 0.5869, 0.9785, 0.9219, 0.9785, 0.5, 0.2207, 0.5, 0.09077, 0.5859, 0.09082, 0.5859, 0.2207, 0.9277, 0.2217, 0.9277, 0.09082, 1.0, 0.09077, 1.0, 0.2207, 0.5, 0.9434, 0.5, 0.9023, 0.5868, 0.9023, 0.5869, 0.9434, 0.5, 0.9023, 0.5, 0.2773, 0.5869, 0.2773, 0.5868, 0.9023, 0.9219, 0.9434, 0.9222, 0.9023, 1.0, 0.9023, 1.0, 0.9434, 0.9277, 0.9023, 0.9277, 0.2764, 1.0, 0.2773, 1.0, 0.9023, 0.5869, 0.9434, 0.5868, 0.9023, 0.9222, 0.9023, 0.9219, 0.9434, 0.3486, 0.08594, 0.02734, 0.08594, 0.02734, 0.0009766, 0.3486, 0.0009766, 0.9297, 0.2764, 0.9297, 0.9023, 0.9697, 0.9023, 0.9697, 0.2764, 0.585, 0.9023, 0.585, 0.2764, 0.541, 0.2764, 0.541, 0.9023, 0.9131, 0.08496, 0.5996, 0.08496, 0.5996, 0.001953, 0.9131, 0.001953, 0.9277, 0.09082, 0.9277, 0.2217, 0.9697, 0.2217, 0.9697, 0.09082, 0.5859, 0.2207, 0.5859, 0.09082, 0.541, 0.09082, 0.541, 0.2217, 0.9238, 0.2236, 0.9238, 0.2744, 0.9717, 0.2744, 0.9727, 0.2236, 0.5859, 0.2734, 0.5859, 0.2246, 0.5381, 0.2246, 0.5381, 0.2734, 0.5869, 0.9004, 0.5869, 0.2773, 0.9219, 0.2773, 0.9219, 0.9004, 0.5869, 0.2207, 0.5868, 0.09077, 0.9222, 0.09077, 0.9219, 0.2207, 0.9219, 0.2773, 0.5869, 0.2773, 0.5869, 0.2207, 0.9219, 0.2207, 0.5, 0.09077, 0.5, 0.04547, 0.5868, 0.04547, 0.5868, 0.09077, 0.5, 0.04547, 0.5, 0.0, 0.5868, 1.234e-15, 0.5868, 0.04547, 0.9222, 0.09077, 0.9222, 0.04547, 1.0, 0.04547, 1.0, 0.09077, 0.9222, 0.04547, 0.9222, 1.041e-15, 1.0, 0.0, 1.0, 0.04547, 0.5918, 0.08691, 0.5918, 0.04199, 0.917, 0.04199, 0.917, 0.08691, 0.917, 0.08398, 0.5918, 0.08398, 0.5918, 0.006836, 0.917, 0.006836, 0.9072, 0.08594, 0.6016, 0.08594, 0.6016, 0.004883, 0.9072, 0.004883, 0.9102, 0.08203, 0.5986, 0.08203, 0.5986, 0.008789, 0.9102, 0.008789, 0.5868, 0.04547, 0.5868, 1.234e-15, 0.9222, 1.041e-15, 0.9222, 0.04547, 0.5868, 0.04547, 0.5868, 1.234e-15, 0.9222, 1.041e-15, 0.9222, 0.04547, 0.0, 0.9436, 0.0, 0.9033, 0.5, 0.9033, 0.5, 0.9436, 0.0, 1.0, 0.0, 0.9784, 0.5, 0.9784, 0.5, 1.0, 0.0, 0.9784, 0.0, 0.9436, 0.5, 0.9436, 0.5, 0.9784, 0.0, 0.2209, 0.0, 0.09, 0.5, 0.09, 0.5, 0.2209, 0.0, 0.09, 0.0, 0.045, 0.5, 0.045, 0.5, 0.09, 0.0, 0.045, 0.0, 0.0, 0.5, 0.0, 0.5, 0.045, 0.5, 0.0, 0.5, 0.045, 0.0, 0.045, 0.0, 0.0, 0.0, 0.09, 0.0, 0.045, 0.5, 0.045, 0.5, 0.09, 0.0, 0.2209, 0.0, 0.09, 0.5, 0.09, 0.5, 0.2209, 0.0, 0.9784, 0.0, 0.9436, 0.5, 0.9436, 0.5, 0.9784, 0.0, 1.0, 0.0, 0.9784, 0.5, 0.9784, 0.5, 1.0, 0.0, 0.9436, 0.0, 0.9033, 0.5, 0.9033, 0.5, 0.9436, 0.0, 0.2773, 0.0, 0.2209, 0.5, 0.2209, 0.5, 0.2773, 0.1652, 0.81, 0.1652, 0.3965, 0.3376, 0.3965, 0.3376, 0.81, 0.3584, 0.8809, 0.1855, 0.8809, 0.1855, 0.8545, 0.3584, 0.8545, 0.3428, 0.3916, 0.3428, 0.8115, 0.3711, 0.8115, 0.3711, 0.3916, 0.1631, 0.8115, 0.1631, 0.3916, 0.1309, 0.3916, 0.1309, 0.8115, 0.165, 0.3906, 0.3379, 0.3906, 0.3379, 0.3594, 0.165, 0.3594, 0.0, 0.2773, 0.5, 0.2773, 0.3418, 0.3926, 0.165, 0.3926, 0.0, 0.9033, 0.0, 0.2773, 0.1631, 0.3926, 0.165, 0.8096, 0.5, 0.2773, 0.5, 0.9033, 0.3438, 0.8096, 0.3418, 0.3926, 0.5, 0.9033, 0.0, 0.9033, 0.165, 0.8096, 0.3438, 0.8096, 0.5, 0.9033, 0.0, 0.9033, 0.165, 0.8096, 0.3438, 0.8096, 0.5, 0.2773, 0.5, 0.9033, 0.3438, 0.8096, 0.3418, 0.3926, 0.0, 0.9033, 0.0, 0.2773, 0.1631, 0.3926, 0.165, 0.8096, 0.0, 0.2773, 0.5, 0.2773, 0.3418, 0.3926, 0.165, 0.3926, 0.165, 0.3906, 0.3379, 0.3906, 0.3379, 0.3594, 0.165, 0.3594, 0.1631, 0.8115, 0.1631, 0.3916, 0.1309, 0.3916, 0.1309, 0.8115, 0.3428, 0.3916, 0.3428, 0.8115, 0.3711, 0.8115, 0.3711, 0.3916, 0.3584, 0.8809, 0.1855, 0.8809, 0.1855, 0.8545, 0.3584, 0.8545, 0.1652, 0.81, 0.1652, 0.3965, 0.3376, 0.3965, 0.3376, 0.81, 0.0, 0.2773, 0.0, 0.2209, 0.5, 0.2209, 0.5, 0.2773, 0.0, 0.9436, 0.0, 0.9033, 0.5, 0.9033, 0.5, 0.9436, 0.0, 1.0, 0.0, 0.9784, 0.5, 0.9784, 0.5, 1.0, 0.0, 0.9784, 0.0, 0.9436, 0.5, 0.9436, 0.5, 0.9784, 0.0, 0.2209, 0.0, 0.09, 0.5, 0.09, 0.5, 0.2209, 0.0, 0.09, 0.0, 0.045, 0.5, 0.045, 0.5, 0.09, 0.0, 0.045, 0.0, 0.0, 0.5, 0.0, 0.5, 0.045, 0.0, 0.045, 0.0, 0.0, 0.5, 0.0, 0.5, 0.045, 0.0, 0.09, 0.0, 0.045, 0.5, 0.045, 0.5, 0.09, 0.0, 0.2209, 0.0, 0.09, 0.5, 0.09, 0.5, 0.2209, 0.0, 0.9784, 0.0, 0.9436, 0.5, 0.9436, 0.5, 0.9784, 0.0, 1.0, 0.0, 0.9784, 0.5, 0.9784, 0.5, 1.0, 0.0, 0.9436, 0.0, 0.9033, 0.5, 0.9033, 0.5, 0.9436, 0.0, 0.2773, 0.0, 0.2209, 0.5, 0.2209, 0.5, 0.2773, 0.1652, 0.81, 0.1652, 0.3965, 0.3376, 0.3965, 0.3376, 0.81, 0.3584, 0.8809, 0.1855, 0.8809, 0.1855, 0.8545, 0.3584, 0.8545, 0.3428, 0.3916, 0.3428, 0.8115, 0.3711, 0.8115, 0.3711, 0.3916, 0.1631, 0.8115, 0.1631, 0.3916, 0.1309, 0.3916, 0.1309, 0.8115, 0.165, 0.3906, 0.3379, 0.3906, 0.3379, 0.3594, 0.165, 0.3594, 0.0, 0.2773, 0.5, 0.2773, 0.3418, 0.3926, 0.165, 0.3926, 0.0, 0.9033, 0.0, 0.2773, 0.1631, 0.3926, 0.165, 0.8096, 0.5, 0.2773, 0.5, 0.9033, 0.3438, 0.8096, 0.3418, 0.3926, 0.5, 0.9033, 0.0, 0.9033, 0.165, 0.8096, 0.3438, 0.8096, 0.5, 0.9033, 0.0, 0.9033, 0.165, 0.8096, 0.3438, 0.8096, 0.5, 0.2773, 0.5, 0.9033, 0.3438, 0.8096, 0.3418, 0.3926, 0.0, 0.9033, 0.0, 0.2773, 0.1631, 0.3926, 0.165, 0.8096, 0.0, 0.2773, 0.5, 0.2773, 0.3418, 0.3926, 0.165, 0.3926, 0.165, 0.3906, 0.3379, 0.3906, 0.3379, 0.3594, 0.165, 0.3594, 0.1631, 0.8115, 0.1631, 0.3916, 0.1309, 0.3916, 0.1309, 0.8115, 0.3428, 0.3916, 0.3428, 0.8115, 0.3711, 0.8115, 0.3711, 0.3916, 0.3584, 0.8809, 0.1855, 0.8809, 0.1855, 0.8545, 0.3584, 0.8545, 0.1652, 0.81, 0.1652, 0.3965, 0.3376, 0.3965, 0.3376, 0.81, 0.0, 0.2773, 0.0, 0.2209, 0.5, 0.2209, 0.5, 0.2773, 0.0, 0.9436, 0.0, 0.9033, 0.5, 0.9033, 0.5, 0.9436, 0.0, 1.0, 0.0, 0.9784, 0.5, 0.9784, 0.5, 1.0, 0.0, 0.9784, 0.0, 0.9436, 0.5, 0.9436, 0.5, 0.9784, 0.0, 0.2209, 0.0, 0.09, 0.5, 0.09, 0.5, 0.2209, 0.0, 0.09, 0.0, 0.045, 0.5, 0.045, 0.5, 0.09, 0.0, 0.045, 0.0, 0.0, 0.5, 0.0, 0.5, 0.045, 0.5, 0.9033, 0.0, 0.9033, 0.165, 0.8096, 0.3438, 0.8096, 0.5, 0.2773, 0.5, 0.9033, 0.3438, 0.8096, 0.3418, 0.3926, 0.0, 0.9033, 0.0, 0.2773, 0.1631, 0.3926, 0.165, 0.8096, 0.0, 0.2773, 0.5, 0.2773, 0.3418, 0.3926, 0.165, 0.3926, 0.165, 0.3906, 0.3379, 0.3906, 0.3379, 0.3594, 0.165, 0.3594, 0.1631, 0.8115, 0.1631, 0.3916, 0.1309, 0.3916, 0.1309, 0.8115, 0.3428, 0.3916, 0.3428, 0.8115, 0.3711, 0.8115, 0.3711, 0.3916, 0.3584, 0.8809, 0.1855, 0.8809, 0.1855, 0.8545, 0.3584, 0.8545, 0.1652, 0.81, 0.1652, 0.3965, 0.3376, 0.3965, 0.3376, 0.81, 0.0, 0.2773, 0.0, 0.2209, 0.5, 0.2209, 0.5, 0.2773, 0.0, 0.9436, 0.0, 0.9033, 0.5, 0.9033, 0.5, 0.9436, 0.0, 1.0, 0.0, 0.9784, 0.5, 0.9784, 0.5, 1.0, 0.0, 0.9784, 0.0, 0.9436, 0.5, 0.9436, 0.5, 0.9784, 0.0, 0.2209, 0.0, 0.09, 0.5, 0.09, 0.5, 0.2209, 0.0, 0.09, 0.0, 0.045, 0.5, 0.045, 0.5, 0.09, 0.0, 0.045, 0.0, 0.0, 0.5, 0.0, 0.5, 0.045, 0.0, 0.045, 0.0, 0.0, 0.5, 0.0, 0.5, 0.045, 0.0, 0.09, 0.0, 0.045, 0.5, 0.045, 0.5, 0.09, 0.0, 0.2209, 0.0, 0.09, 0.5, 0.09, 0.5, 0.2209, 0.0, 0.9784, 0.0, 0.9436, 0.5, 0.9436, 0.5, 0.9784, 0.0, 1.0, 0.0, 0.9784, 0.5, 0.9784, 0.5, 1.0, 0.0, 0.9436, 0.0, 0.9033, 0.5, 0.9033, 0.5, 0.9436, 0.0, 0.2773, 0.0, 0.2209, 0.5, 0.2209, 0.5, 0.2773, 0.1652, 0.81, 0.1652, 0.3965, 0.3376, 0.3965, 0.3376, 0.81, 0.3584, 0.8809, 0.1855, 0.8809, 0.1855, 0.8545, 0.3584, 0.8545, 0.3428, 0.3916, 0.3428, 0.8115, 0.3711, 0.8115, 0.3711, 0.3916, 0.1631, 0.8115, 0.1631, 0.3916, 0.1309, 0.3916, 0.1309, 0.8115, 0.165, 0.3906, 0.3379, 0.3906, 0.3379, 0.3594, 0.165, 0.3594, 0.0, 0.2773, 0.5, 0.2773, 0.3418, 0.3926, 0.165, 0.3926, 0.0, 0.9033, 0.0, 0.2773, 0.1631, 0.3926, 0.165, 0.8096, 0.5, 0.2773, 0.5, 0.9033, 0.3438, 0.8096, 0.3418, 0.3926, 0.5, 0.9033, 0.0, 0.9033, 0.165, 0.8096, 0.3438, 0.8096, 0.5, 0.9033, 0.0, 0.9033, 0.165, 0.8096, 0.3438, 0.8096, 0.5, 0.2773, 0.5, 0.9033, 0.3438, 0.8096, 0.3418, 0.3926, 0.0, 0.9033, 0.0, 0.2773, 0.1631, 0.3926, 0.165, 0.8096, 0.0, 0.2773, 0.5, 0.2773, 0.3418, 0.3926, 0.165, 0.3926, 0.165, 0.3906, 0.3379, 0.3906, 0.3379, 0.3594, 0.165, 0.3594, 0.1631, 0.8115, 0.1631, 0.3916, 0.1309, 0.3916, 0.1309, 0.8115, 0.3428, 0.3916, 0.3428, 0.8115, 0.3711, 0.8115, 0.3711, 0.3916, 0.3584, 0.8809, 0.1855, 0.8809, 0.1855, 0.8545, 0.3584, 0.8545, 0.1652, 0.81, 0.1652, 0.3965, 0.3376, 0.3965, 0.3376, 0.81, 0.0, 0.2773, 0.0, 0.2209, 0.5, 0.2209, 0.5, 0.2773, 0.0, 0.9436, 0.0, 0.9033, 0.5, 0.9033, 0.5, 0.9436, 0.0, 1.0, 0.0, 0.9784, 0.5, 0.9784, 0.5, 1.0, 0.0, 0.9784, 0.0, 0.9436, 0.5, 0.9436, 0.5, 0.9784, 0.0, 0.2209, 0.0, 0.09, 0.5, 0.09, 0.5, 0.2209, 0.0, 0.09, 0.0, 0.045, 0.5, 0.045, 0.5, 0.09, 0.0, 0.045, 0.0, 0.0, 0.5, 0.0, 0.5, 0.045, 0.0, 0.045, 0.0, 0.0, 0.5, 0.0, 0.5, 0.045, 0.0, 0.09, 0.0, 0.045, 0.5, 0.045, 0.5, 0.09, 0.0, 0.2209, 0.0, 0.09, 0.5, 0.09, 0.5, 0.2209, 0.0, 0.9784, 0.0, 0.9436, 0.5, 0.9436, 0.5, 0.9784, 0.0, 1.0, 0.0, 0.9784, 0.5, 0.9784, 0.5, 1.0, 0.0, 0.9436, 0.0, 0.9033, 0.5, 0.9033, 0.5, 0.9436, 0.0, 0.2773, 0.0, 0.2209, 0.5, 0.2209, 0.5, 0.2773, 0.1652, 0.81, 0.1652, 0.3965, 0.3376, 0.3965, 0.3376, 0.81, 0.3584, 0.8809, 0.1855, 0.8809, 0.1855, 0.8545, 0.3584, 0.8545, 0.3428, 0.3916, 0.3428, 0.8115, 0.3711, 0.8115, 0.3711, 0.3916, 0.1631, 0.8115, 0.1631, 0.3916, 0.1309, 0.3916, 0.1309, 0.8115, 0.165, 0.3906, 0.3379, 0.3906, 0.3379, 0.3594, 0.165, 0.3594, 0.0, 0.2773, 0.5, 0.2773, 0.3418, 0.3926, 0.165, 0.3926, 0.0, 0.9033, 0.0, 0.2773, 0.1631, 0.3926, 0.165, 0.8096, 0.5, 0.2773, 0.5, 0.9033, 0.3438, 0.8096, 0.3418, 0.3926, 0.5, 0.9033, 0.0, 0.9033, 0.165, 0.8096, 0.3438, 0.8096, 0.5, 0.9033, 0.0, 0.9033, 0.165, 0.8096, 0.3438, 0.8096, 0.5, 0.2773, 0.5, 0.9033, 0.3438, 0.8096, 0.3418, 0.3926, 0.0, 0.9033, 0.0, 0.2773, 0.1631, 0.3926, 0.165, 0.8096, 0.0, 0.2773, 0.5, 0.2773, 0.3418, 0.3926, 0.165, 0.3926, 0.165, 0.3906, 0.3379, 0.3906, 0.3379, 0.3594, 0.165, 0.3594, 0.1631, 0.8115, 0.1631, 0.3916, 0.1309, 0.3916, 0.1309, 0.8115, 0.3428, 0.3916, 0.3428, 0.8115, 0.3711, 0.8115, 0.3711, 0.3916, 0.3584, 0.8809, 0.1855, 0.8809, 0.1855, 0.8545, 0.3584, 0.8545, 0.1652, 0.81, 0.1652, 0.3965, 0.3376, 0.3965, 0.3376, 0.81, 0.0, 0.2773, 0.0, 0.2209, 0.5, 0.2209, 0.5, 0.2773, 0.0, 0.9436, 0.0, 0.9033, 0.5, 0.9033, 0.5, 0.9436, 0.0, 1.0, 0.0, 0.9784, 0.5, 0.9784, 0.5, 1.0, 0.0, 0.9784, 0.0, 0.9436, 0.5, 0.9436, 0.5, 0.9784, 0.0, 0.2209, 0.0, 0.09, 0.5, 0.09, 0.5, 0.2209, 0.0, 0.09, 0.0, 0.045, 0.5, 0.045, 0.5, 0.09, 0.0, 0.045, 0.0, 0.0, 0.5, 0.0, 0.5, 0.045, 0.0, 0.045, 0.0, 0.0, 0.5, 0.0, 0.5, 0.045, 0.0, 0.09, 0.0, 0.045, 0.5, 0.045, 0.5, 0.09, 0.0, 0.2209, 0.0, 0.09, 0.5, 0.09, 0.5, 0.2209, 0.0, 0.9784, 0.0, 0.9436, 0.5, 0.9436, 0.5, 0.9784, 0.0, 1.0, 0.0, 0.9784, 0.5, 0.9784, 0.5, 1.0, 0.0, 0.9436, 0.0, 0.9033, 0.5, 0.9033, 0.5, 0.9436, 0.0, 0.2773, 0.0, 0.2209, 0.5, 0.2209, 0.5, 0.2773, 0.1652, 0.81, 0.1652, 0.3965, 0.3376, 0.3965, 0.3376, 0.81, 0.3584, 0.8809, 0.1855, 0.8809, 0.1855, 0.8545, 0.3584, 0.8545, 0.3428, 0.3916, 0.3428, 0.8115, 0.3711, 0.8115, 0.3711, 0.3916, 0.1631, 0.8115, 0.1631, 0.3916, 0.1309, 0.3916, 0.1309, 0.8115, 0.165, 0.3906, 0.3379, 0.3906, 0.3379, 0.3594, 0.165, 0.3594, 0.0, 0.2773, 0.5, 0.2773, 0.3418, 0.3926, 0.165, 0.3926, 0.0, 0.9033, 0.0, 0.2773, 0.1631, 0.3926, 0.165, 0.8096, 0.5, 0.2773, 0.5, 0.9033, 0.3438, 0.8096, 0.3418, 0.3926, 0.5, 0.9033, 0.0, 0.9033, 0.165, 0.8096, 0.3438, 0.8096, 0.5, 0.9033, 0.0, 0.9033, 0.165, 0.8096, 0.3438, 0.8096, 0.5, 0.2773, 0.5, 0.9033, 0.3438, 0.8096, 0.3418, 0.3926, 0.0, 0.9033, 0.0, 0.2773, 0.1631, 0.3926, 0.165, 0.8096, 0.0, 0.2773, 0.5, 0.2773, 0.3418, 0.3926, 0.165, 0.3926, 0.165, 0.3906, 0.3379, 0.3906, 0.3379, 0.3594, 0.165, 0.3594, 0.1631, 0.8115, 0.1631, 0.3916, 0.1309, 0.3916, 0.1309, 0.8115, 0.3428, 0.3916, 0.3428, 0.8115, 0.3711, 0.8115, 0.3711, 0.3916, 0.3584, 0.8809, 0.1855, 0.8809, 0.1855, 0.8545, 0.3584, 0.8545, 0.1652, 0.81, 0.1652, 0.3965, 0.3376, 0.3965, 0.3376, 0.81, 0.0, 0.2773, 0.0, 0.2209, 0.5, 0.2209, 0.5, 0.2773, 0.0, 0.9436, 0.0, 0.9033, 0.5, 0.9033, 0.5, 0.9436, 0.0, 1.0, 0.0, 0.9784, 0.5, 0.9784, 0.5, 1.0, 0.0, 0.9784, 0.0, 0.9436, 0.5, 0.9436, 0.5, 0.9784, 0.0, 0.2209, 0.0, 0.09, 0.5, 0.09, 0.5, 0.2209, 0.0, 0.09, 0.0, 0.045, 0.5, 0.045, 0.5, 0.09, 0.0, 0.045, 0.0, 0.0, 0.5, 0.0, 0.5, 0.045, 0.0, 0.045, 0.0, 0.0, 0.5, 0.0, 0.5, 0.045, 0.0, 0.09, 0.0, 0.045, 0.5, 0.045, 0.5, 0.09, 0.0, 0.2209, 0.0, 0.09, 0.5, 0.09, 0.5, 0.2209, 0.0, 0.9784, 0.0, 0.9436, 0.5, 0.9436, 0.5, 0.9784, 0.0, 1.0, 0.0, 0.9784, 0.5, 0.9784, 0.5, 1.0, 0.0, 0.9436, 0.0, 0.9033, 0.5, 0.9033, 0.5, 0.9436, 0.5868, 0.04547, 0.5868, 1.234e-15, 0.9222, 1.041e-15, 0.9222, 0.04547, 0.5868, 0.04547, 0.5868, 1.234e-15, 0.9222, 1.041e-15, 0.9222, 0.04547, 0.9102, 0.08203, 0.5986, 0.08203, 0.5986, 0.008789, 0.9102, 0.008789, 0.9072, 0.08594, 0.6016, 0.08594, 0.6016, 0.004883, 0.9072, 0.004883, 0.917, 0.08398, 0.5918, 0.08398, 0.5918, 0.006836, 0.917, 0.006836, 0.5918, 0.08691, 0.5918, 0.04199, 0.917, 0.04199, 0.917, 0.08691, 0.9222, 0.04547, 0.9222, 1.041e-15, 1.0, 0.0, 1.0, 0.04547, 0.9222, 0.09077, 0.9222, 0.04547, 1.0, 0.04547, 1.0, 0.09077, 0.5, 0.04547, 0.5, 0.0, 0.5868, 1.234e-15, 0.5868, 0.04547, 0.5, 0.09077, 0.5, 0.04547, 0.5868, 0.04547, 0.5868, 0.09077, 0.9219, 0.2773, 0.5869, 0.2773, 0.5869, 0.2207, 0.9219, 0.2207, 0.5869, 0.2207, 0.5868, 0.09077, 0.9222, 0.09077, 0.9219, 0.2207, 0.5869, 0.9004, 0.5869, 0.2773, 0.9219, 0.2773, 0.9219, 0.9004, 0.5859, 0.2734, 0.5859, 0.2246, 0.5381, 0.2246, 0.5381, 0.2734, 0.9238, 0.2236, 0.9238, 0.2744, 0.9717, 0.2744, 0.9727, 0.2236, 0.5859, 0.2207, 0.5859, 0.09082, 0.541, 0.09082, 0.541, 0.2217, 0.9277, 0.09082, 0.9277, 0.2217, 0.9697, 0.2217, 0.9697, 0.09082, 0.9131, 0.08496, 0.5996, 0.08496, 0.5996, 0.001953, 0.9131, 0.001953, 0.585, 0.9023, 0.585, 0.2764, 0.541, 0.2764, 0.541, 0.9023, 0.9297, 0.2764, 0.9297, 0.9023, 0.9697, 0.9023, 0.9697, 0.2764, 0.3486, 0.08594, 0.02734, 0.08594, 0.02734, 0.0009766, 0.3486, 0.0009766, 0.5869, 0.9434, 0.5868, 0.9023, 0.9222, 0.9023, 0.9219, 0.9434, 0.9277, 0.9023, 0.9277, 0.2764, 1.0, 0.2773, 1.0, 0.9023, 0.9219, 0.9434, 0.9222, 0.9023, 1.0, 0.9023, 1.0, 0.9434, 0.5, 0.9023, 0.5, 0.2773, 0.5869, 0.2773, 0.5868, 0.9023, 0.5, 0.9434, 0.5, 0.9023, 0.5868, 0.9023, 0.5869, 0.9434, 0.9277, 0.2217, 0.9277, 0.09082, 1.0, 0.09077, 1.0, 0.2207, 0.5, 0.2207, 0.5, 0.09077, 0.5859, 0.09082, 0.5859, 0.2207, 0.9222, 1.0, 0.5868, 1.0, 0.5869, 0.9785, 0.9219, 0.9785, 1.0, 1.0, 0.9222, 1.0, 0.9219, 0.9785, 1.0, 0.9785, 0.9219, 0.9785, 0.5869, 0.9785, 0.5869, 0.9434, 0.9219, 0.9434, 1.0, 0.9785, 0.9219, 0.9785, 0.9219, 0.9434, 1.0, 0.9434, 1.0, 0.2773, 0.9277, 0.2773, 0.9277, 0.2207, 1.0, 0.2207, 0.5868, 1.0, 0.5, 1.0, 0.5, 0.9785, 0.5869, 0.9785, 0.5869, 0.9785, 0.5, 0.9785, 0.5, 0.9434, 0.5869, 0.9434, 0.5869, 0.2773, 0.5, 0.2773, 0.5, 0.2207, 0.5869, 0.2207, 0.0, 0.2773, 0.0, 0.2209, 0.5, 0.2209, 0.5, 0.2773, 0.1652, 0.81, 0.1652, 0.3965, 0.3376, 0.3965, 0.3376, 0.81, 0.3584, 0.8809, 0.1855, 0.8809, 0.1855, 0.8545, 0.3584, 0.8545, 0.3428, 0.3916, 0.3428, 0.8115, 0.3711, 0.8115, 0.3711, 0.3916, 0.1631, 0.8115, 0.1631, 0.3916, 0.1309, 0.3916, 0.1309, 0.8115, 0.165, 0.3906, 0.3379, 0.3906, 0.3379, 0.3594, 0.165, 0.3594, 0.0, 0.2773, 0.5, 0.2773, 0.3418, 0.3926, 0.165, 0.3926, 0.0, 0.9033, 0.0, 0.2773, 0.1631, 0.3926, 0.165, 0.8096, 0.5, 0.2773, 0.5, 0.9033, 0.3438, 0.8096, 0.3418, 0.3926, 0.5, 0.9033, 0.0, 0.9033, 0.165, 0.8096, 0.3438, 0.8096, 0.5, 0.9033, 0.0, 0.9033, 0.165, 0.8096, 0.3438, 0.8096, 0.5, 0.2773, 0.5, 0.9033, 0.3438, 0.8096, 0.3418, 0.3926, 0.0, 0.9033, 0.0, 0.2773, 0.1631, 0.3926, 0.165, 0.8096, 0.0, 0.2773, 0.5, 0.2773, 0.3418, 0.3926, 0.165, 0.3926, 0.165, 0.3906, 0.3379, 0.3906, 0.3379, 0.3594, 0.165, 0.3594, 0.1631, 0.8115, 0.1631, 0.3916, 0.1309, 0.3916, 0.1309, 0.8115, 0.3428, 0.3916, 0.3428, 0.8115, 0.3711, 0.8115, 0.3711, 0.3916, 0.3584, 0.8809, 0.1855, 0.8809, 0.1855, 0.8545, 0.3584, 0.8545, 0.1652, 0.81, 0.1652, 0.3965, 0.3376, 0.3965, 0.3376, 0.81, 0.0, 0.2773, 0.0, 0.2209, 0.5, 0.2209, 0.5, 0.2773, 0.5869, 0.2773, 0.5, 0.2773, 0.5, 0.2207, 0.5869, 0.2207, 0.5869, 0.9785, 0.5, 0.9785, 0.5, 0.9434, 0.5869, 0.9434, 0.5868, 1.0, 0.5, 1.0, 0.5, 0.9785, 0.5869, 0.9785, 1.0, 0.2773, 0.9277, 0.2773, 0.9277, 0.2207, 1.0, 0.2207, 1.0, 0.9785, 0.9219, 0.9785, 0.9219, 0.9434, 1.0, 0.9434, 0.9219, 0.9785, 0.5869, 0.9785, 0.5869, 0.9434, 0.9219, 0.9434, 1.0, 1.0, 0.9222, 1.0, 0.9219, 0.9785, 1.0, 0.9785, 0.9222, 1.0, 0.5868, 1.0, 0.5869, 0.9785, 0.9219, 0.9785, 0.5, 0.2207, 0.5, 0.09077, 0.5859, 0.09082, 0.5859, 0.2207, 0.9277, 0.2217, 0.9277, 0.09082, 1.0, 0.09077, 1.0, 0.2207, 0.5, 0.9434, 0.5, 0.9023, 0.5868, 0.9023, 0.5869, 0.9434, 0.5, 0.9023, 0.5, 0.2773, 0.5869, 0.2773, 0.5868, 0.9023, 0.9219, 0.9434, 0.9222, 0.9023, 1.0, 0.9023, 1.0, 0.9434, 0.9277, 0.9023, 0.9277, 0.2764, 1.0, 0.2773, 1.0, 0.9023, 0.5869, 0.9434, 0.5868, 0.9023, 0.9222, 0.9023, 0.9219, 0.9434, 0.3486, 0.08594, 0.02734, 0.08594, 0.02734, 0.0009766, 0.3486, 0.0009766, 0.9297, 0.2764, 0.9297, 0.9023, 0.9697, 0.9023, 0.9697, 0.2764, 0.585, 0.9023, 0.585, 0.2764, 0.541, 0.2764, 0.541, 0.9023, 0.9131, 0.08496, 0.5996, 0.08496, 0.5996, 0.001953, 0.9131, 0.001953, 0.9277, 0.09082, 0.9277, 0.2217, 0.9697, 0.2217, 0.9697, 0.09082, 0.5859, 0.2207, 0.5859, 0.09082, 0.541, 0.09082, 0.541, 0.2217, 0.9238, 0.2236, 0.9238, 0.2744, 0.9717, 0.2744, 0.9727, 0.2236, 0.5859, 0.2734, 0.5859, 0.2246, 0.5381, 0.2246, 0.5381, 0.2734, 0.5869, 0.9004, 0.5869, 0.2773, 0.9219, 0.2773, 0.9219, 0.9004, 0.5869, 0.2207, 0.5868, 0.09077, 0.9222, 0.09077, 0.9219, 0.2207, 0.9219, 0.2773, 0.5869, 0.2773, 0.5869, 0.2207, 0.9219, 0.2207, 0.5, 0.09077, 0.5, 0.04547, 0.5868, 0.04547, 0.5868, 0.09077, 0.5, 0.04547, 0.5, 0.0, 0.5868, 1.234e-15, 0.5868, 0.04547, 0.9222, 0.09077, 0.9222, 0.04547, 1.0, 0.04547, 1.0, 0.09077, 0.9222, 0.04547, 0.9222, 1.041e-15, 1.0, 0.0, 1.0, 0.04547, 0.5918, 0.08691, 0.5918, 0.04199, 0.917, 0.04199, 0.917, 0.08691, 0.917, 0.08398, 0.5918, 0.08398, 0.5918, 0.006836, 0.917, 0.006836, 0.9072, 0.08594, 0.6016, 0.08594, 0.6016, 0.004883, 0.9072, 0.004883, 0.9102, 0.08203, 0.5986, 0.08203, 0.5986, 0.008789, 0.9102, 0.008789, 0.5868, 0.04547, 0.5868, 1.234e-15, 0.9222, 1.041e-15, 0.9222, 0.04547, 0.5868, 0.04547, 0.5868, 1.234e-15, 0.9222, 1.041e-15, 0.9222, 0.04547, 0.0, 0.9436, 0.0, 0.9033, 0.5, 0.9033, 0.5, 0.9436, 0.0, 1.0, 0.0, 0.9784, 0.5, 0.9784, 0.5, 1.0, 0.0, 0.9784, 0.0, 0.9436, 0.5, 0.9436, 0.5, 0.9784, 0.0, 0.2209, 0.0, 0.09, 0.5, 0.09, 0.5, 0.2209, 0.0, 0.09, 0.0, 0.045, 0.5, 0.045, 0.5, 0.09, 0.0, 0.045, 0.0, 0.0, 0.5, 0.0, 0.5, 0.045, 0.0, 0.045, 0.0, 0.0, 0.5, 0.0, 0.5, 0.045, 0.0, 0.09, 0.0, 0.045, 0.5, 0.045, 0.5, 0.09, 0.0, 0.2209, 0.0, 0.09, 0.5, 0.09, 0.5, 0.2209, 0.0, 0.9784, 0.0, 0.9436, 0.5, 0.9436, 0.5, 0.9784, 0.0, 1.0, 0.0, 0.9784, 0.5, 0.9784, 0.5, 1.0, 0.0, 0.9436, 0.0, 0.9033, 0.5, 0.9033, 0.5, 0.9436, 0.0, 0.2773, 0.0, 0.2209, 0.5, 0.2209, 0.5, 0.2773, 0.1652, 0.81, 0.1652, 0.3965, 0.3376, 0.3965, 0.3376, 0.81, 0.3584, 0.8809, 0.1855, 0.8809, 0.1855, 0.8545, 0.3584, 0.8545, 0.3428, 0.3916, 0.3428, 0.8115, 0.3711, 0.8115, 0.3711, 0.3916, 0.1631, 0.8115, 0.1631, 0.3916, 0.1309, 0.3916, 0.1309, 0.8115, 0.165, 0.3906, 0.3379, 0.3906, 0.3379, 0.3594, 0.165, 0.3594, 0.0, 0.2773, 0.5, 0.2773, 0.3418, 0.3926, 0.165, 0.3926, 0.0, 0.9033, 0.0, 0.2773, 0.1631, 0.3926, 0.165, 0.8096, 0.5, 0.2773, 0.5, 0.9033, 0.3438, 0.8096, 0.3418, 0.3926, 0.5, 0.9033, 0.0, 0.9033, 0.165, 0.8096, 0.3438, 0.8096, 0.5, 0.9033, 0.0, 0.9033, 0.165, 0.8096, 0.3438, 0.8096, 0.5, 0.2773, 0.5, 0.9033, 0.3438, 0.8096, 0.3418, 0.3926, 0.0, 0.9033, 0.0, 0.2773, 0.1631, 0.3926, 0.165, 0.8096, 0.0, 0.2773, 0.5, 0.2773, 0.3418, 0.3926, 0.165, 0.3926, 0.165, 0.3906, 0.3379, 0.3906, 0.3379, 0.3594, 0.165, 0.3594, 0.1631, 0.8115, 0.1631, 0.3916, 0.1309, 0.3916, 0.1309, 0.8115, 0.3428, 0.3916, 0.3428, 0.8115, 0.3711, 0.8115, 0.3711, 0.3916, 0.3584, 0.8809, 0.1855, 0.8809, 0.1855, 0.8545, 0.3584, 0.8545, 0.1652, 0.81, 0.1652, 0.3965, 0.3376, 0.3965, 0.3376, 0.81, 0.0, 0.2773, 0.0, 0.2209, 0.5, 0.2209, 0.5, 0.2773, 0.0, 0.9436, 0.0, 0.9033, 0.5, 0.9033, 0.5, 0.9436, 0.0, 1.0, 0.0, 0.9784, 0.5, 0.9784, 0.5, 1.0, 0.0, 0.9784, 0.0, 0.9436, 0.5, 0.9436, 0.5, 0.9784, 0.0, 0.2209, 0.0, 0.09, 0.5, 0.09, 0.5, 0.2209, 0.0, 0.09, 0.0, 0.045, 0.5, 0.045, 0.5, 0.09, 0.0, 0.045, 0.0, 0.0, 0.5, 0.0, 0.5, 0.045, 0.0, 0.045, 0.0, 0.0, 0.5, 0.0, 0.5, 0.045, 0.0, 0.09, 0.0, 0.045, 0.5, 0.045, 0.5, 0.09, 0.0, 0.2209, 0.0, 0.09, 0.5, 0.09, 0.5, 0.2209, 0.0, 0.9784, 0.0, 0.9436, 0.5, 0.9436, 0.5, 0.9784, 0.0, 1.0, 0.0, 0.9784, 0.5, 0.9784, 0.5, 1.0, 0.0, 0.9436, 0.0, 0.9033, 0.5, 0.9033, 0.5, 0.9436, 0.0, 0.2773, 0.0, 0.2209, 0.5, 0.2209, 0.5, 0.2773, 0.1652, 0.81, 0.1652, 0.3965, 0.3376, 0.3965, 0.3376, 0.81, 0.3584, 0.8809, 0.1855, 0.8809, 0.1855, 0.8545, 0.3584, 0.8545, 0.3428, 0.3916, 0.3428, 0.8115, 0.3711, 0.8115, 0.3711, 0.3916, 0.1631, 0.8115, 0.1631, 0.3916, 0.1309, 0.3916, 0.1309, 0.8115, 0.165, 0.3906, 0.3379, 0.3906, 0.3379, 0.3594, 0.165, 0.3594, 0.0, 0.2773, 0.5, 0.2773, 0.3418, 0.3926, 0.165, 0.3926, 0.0, 0.9033, 0.0, 0.2773, 0.1631, 0.3926, 0.165, 0.8096, 0.5, 0.2773, 0.5, 0.9033, 0.3438, 0.8096, 0.3418, 0.3926, 0.5, 0.9033, 0.0, 0.9033, 0.165, 0.8096, 0.3438, 0.8096, 0.5, 0.9033, 0.0, 0.9033, 0.165, 0.8096, 0.3438, 0.8096, 0.5, 0.2773, 0.5, 0.9033, 0.3438, 0.8096, 0.3418, 0.3926, 0.0, 0.9033, 0.0, 0.2773, 0.1631, 0.3926, 0.165, 0.8096, 0.0, 0.2773, 0.5, 0.2773, 0.3418, 0.3926, 0.165, 0.3926, 0.165, 0.3906, 0.3379, 0.3906, 0.3379, 0.3594, 0.165, 0.3594, 0.1631, 0.8115, 0.1631, 0.3916, 0.1309, 0.3916, 0.1309, 0.8115, 0.3428, 0.3916, 0.3428, 0.8115, 0.3711, 0.8115, 0.3711, 0.3916, 0.3584, 0.8809, 0.1855, 0.8809, 0.1855, 0.8545, 0.3584, 0.8545, 0.1652, 0.81, 0.1652, 0.3965, 0.3376, 0.3965, 0.3376, 0.81, 0.0, 0.2773, 0.0, 0.2209, 0.5, 0.2209, 0.5, 0.2773, 0.0, 0.9436, 0.0, 0.9033, 0.5, 0.9033, 0.5, 0.9436, 0.0, 1.0, 0.0, 0.9784, 0.5, 0.9784, 0.5, 1.0, 0.0, 0.9784, 0.0, 0.9436, 0.5, 0.9436, 0.5, 0.9784, 0.0, 0.2209, 0.0, 0.09, 0.5, 0.09, 0.5, 0.2209, 0.0, 0.09, 0.0, 0.045, 0.5, 0.045, 0.5, 0.09, 0.0, 0.045, 0.0, 0.0, 0.5, 0.0, 0.5, 0.045, 0.0, 0.045, 0.0, 0.0, 0.5, 0.0, 0.5, 0.045, 0.0, 0.09, 0.0, 0.045, 0.5, 0.045, 0.5, 0.09, 0.0, 0.2209, 0.0, 0.09, 0.5, 0.09, 0.5, 0.2209, 0.0, 0.9784, 0.0, 0.9436, 0.5, 0.9436, 0.5, 0.9784, 0.0, 1.0, 0.0, 0.9784, 0.5, 0.9784, 0.5, 1.0, 0.0, 0.9436, 0.0, 0.9033, 0.5, 0.9033, 0.5, 0.9436, 0.0, 0.2773, 0.0, 0.2209, 0.5, 0.2209, 0.5, 0.2773, 0.1652, 0.81, 0.1652, 0.3965, 0.3376, 0.3965, 0.3376, 0.81, 0.3584, 0.8809, 0.1855, 0.8809, 0.1855, 0.8545, 0.3584, 0.8545, 0.3428, 0.3916, 0.3428, 0.8115, 0.3711, 0.8115, 0.3711, 0.3916, 0.1631, 0.8115, 0.1631, 0.3916, 0.1309, 0.3916, 0.1309, 0.8115, 0.165, 0.3906, 0.3379, 0.3906, 0.3379, 0.3594, 0.165, 0.3594, 0.0, 0.2773, 0.5, 0.2773, 0.3418, 0.3926, 0.165, 0.3926, 0.0, 0.9033, 0.0, 0.2773, 0.1631, 0.3926, 0.165, 0.8096, 0.5, 0.2773, 0.5, 0.9033, 0.3438, 0.8096, 0.3418, 0.3926, 0.5, 0.9033, 0.0, 0.9033, 0.165, 0.8096, 0.3438, 0.8096, 0.5, 0.9033, 0.0, 0.9033, 0.165, 0.8096, 0.3438, 0.8096, 0.5, 0.2773, 0.5, 0.9033, 0.3438, 0.8096, 0.3418, 0.3926, 0.0, 0.9033, 0.0, 0.2773, 0.1631, 0.3926, 0.165, 0.8096, 0.0, 0.2773, 0.5, 0.2773, 0.3418, 0.3926, 0.165, 0.3926, 0.165, 0.3906, 0.3379, 0.3906, 0.3379, 0.3594, 0.165, 0.3594, 0.1631, 0.8115, 0.1631, 0.3916, 0.1309, 0.3916, 0.1309, 0.8115, 0.3428, 0.3916, 0.3428, 0.8115, 0.3711, 0.8115, 0.3711, 0.3916, 0.3584, 0.8809, 0.1855, 0.8809, 0.1855, 0.8545, 0.3584, 0.8545, 0.1652, 0.81, 0.1652, 0.3965, 0.3376, 0.3965, 0.3376, 0.81, 0.0, 0.2773, 0.0, 0.2209, 0.5, 0.2209, 0.5, 0.2773, 0.0, 0.9436, 0.0, 0.9033, 0.5, 0.9033, 0.5, 0.9436, 0.0, 1.0, 0.0, 0.9784, 0.5, 0.9784, 0.5, 1.0, 0.0, 0.9784, 0.0, 0.9436, 0.5, 0.9436, 0.5, 0.9784, 0.0, 0.2209, 0.0, 0.09, 0.5, 0.09, 0.5, 0.2209, 0.0, 0.09, 0.0, 0.045, 0.5, 0.045, 0.5, 0.09, 0.0, 0.045, 0.0, 0.0, 0.5, 0.0, 0.5, 0.045, 0.0, 0.045, 0.0, 0.0, 0.5, 0.0, 0.5, 0.045, 0.0, 0.09, 0.0, 0.045, 0.5, 0.045, 0.5, 0.09, 0.0, 0.2209, 0.0, 0.09, 0.5, 0.09, 0.5, 0.2209, 0.0, 0.9784, 0.0, 0.9436, 0.5, 0.9436, 0.5, 0.9784, 0.0, 1.0, 0.0, 0.9784, 0.5, 0.9784, 0.5, 1.0, 0.0, 0.9436, 0.0, 0.9033, 0.5, 0.9033, 0.5, 0.9436, 0.0, 0.2773, 0.0, 0.2209, 0.5, 0.2209, 0.5, 0.2773, 0.1652, 0.81, 0.1652, 0.3965, 0.3376, 0.3965, 0.3376, 0.81, 0.3584, 0.8809, 0.1855, 0.8809, 0.1855, 0.8545, 0.3584, 0.8545, 0.3428, 0.3916, 0.3428, 0.8115, 0.3711, 0.8115, 0.3711, 0.3916, 0.1631, 0.8115, 0.1631, 0.3916, 0.1309, 0.3916, 0.1309, 0.8115, 0.165, 0.3906, 0.3379, 0.3906, 0.3379, 0.3594, 0.165, 0.3594, 0.0, 0.2773, 0.5, 0.2773, 0.3418, 0.3926, 0.165, 0.3926, 0.0, 0.9033, 0.0, 0.2773, 0.1631, 0.3926, 0.165, 0.8096, 0.5, 0.2773, 0.5, 0.9033, 0.3438, 0.8096, 0.3418, 0.3926, 0.5, 0.9033, 0.0, 0.9033, 0.165, 0.8096, 0.3438, 0.8096, 0.5, 0.9033, 0.0, 0.9033, 0.165, 0.8096, 0.3438, 0.8096, 0.5, 0.2773, 0.5, 0.9033, 0.3438, 0.8096, 0.3418, 0.3926, 0.0, 0.9033, 0.0, 0.2773, 0.1631, 0.3926, 0.165, 0.8096, 0.0, 0.2773, 0.5, 0.2773, 0.3418, 0.3926, 0.165, 0.3926, 0.165, 0.3906, 0.3379, 0.3906, 0.3379, 0.3594, 0.165, 0.3594, 0.1631, 0.8115, 0.1631, 0.3916, 0.1309, 0.3916, 0.1309, 0.8115, 0.3428, 0.3916, 0.3428, 0.8115, 0.3711, 0.8115, 0.3711, 0.3916, 0.3584, 0.8809, 0.1855, 0.8809, 0.1855, 0.8545, 0.3584, 0.8545, 0.1652, 0.81, 0.1652, 0.3965, 0.3376, 0.3965, 0.3376, 0.81, 0.0, 0.2773, 0.0, 0.2209, 0.5, 0.2209, 0.5, 0.2773, 0.0, 0.9436, 0.0, 0.9033, 0.5, 0.9033, 0.5, 0.9436, 0.0, 1.0, 0.0, 0.9784, 0.5, 0.9784, 0.5, 1.0, 0.0, 0.9784, 0.0, 0.9436, 0.5, 0.9436, 0.5, 0.9784, 0.0, 0.2209, 0.0, 0.09, 0.5, 0.09, 0.5, 0.2209, 0.0, 0.09, 0.0, 0.045, 0.5, 0.045, 0.5, 0.09, 0.0, 0.045, 0.0, 0.0, 0.5, 0.0, 0.5, 0.045, 0.0, 0.045, 0.0, 0.0, 0.5, 0.0, 0.5, 0.045, 0.0, 0.09, 0.0, 0.045, 0.5, 0.045, 0.5, 0.09, 0.0, 0.2209, 0.0, 0.09, 0.5, 0.09, 0.5, 0.2209, 0.0, 0.9784, 0.0, 0.9436, 0.5, 0.9436, 0.5, 0.9784, 0.0, 1.0, 0.0, 0.9784, 0.5, 0.9784, 0.5, 1.0, 0.0, 0.9436, 0.0, 0.9033, 0.5, 0.9033, 0.5, 0.9436, 0.0, 0.2773, 0.0, 0.2209, 0.5, 0.2209, 0.5, 0.2773, 0.1652, 0.81, 0.1652, 0.3965, 0.3376, 0.3965, 0.3376, 0.81, 0.3584, 0.8809, 0.1855, 0.8809, 0.1855, 0.8545, 0.3584, 0.8545, 0.3428, 0.3916, 0.3428, 0.8115, 0.3711, 0.8115, 0.3711, 0.3916, 0.1631, 0.8115, 0.1631, 0.3916, 0.1309, 0.3916, 0.1309, 0.8115, 0.165, 0.3906, 0.3379, 0.3906, 0.3379, 0.3594, 0.165, 0.3594, 0.0, 0.2773, 0.5, 0.2773, 0.3418, 0.3926, 0.165, 0.3926, 0.0, 0.9033, 0.0, 0.2773, 0.1631, 0.3926, 0.165, 0.8096, 0.5, 0.2773, 0.5, 0.9033, 0.3438, 0.8096, 0.3418, 0.3926, 0.5, 0.9033, 0.0, 0.9033, 0.165, 0.8096, 0.3438, 0.8096, 0.5, 0.9033, 0.0, 0.9033, 0.165, 0.8096, 0.3438, 0.8096, 0.5, 0.2773, 0.5, 0.9033, 0.3438, 0.8096, 0.3418, 0.3926, 0.0, 0.9033, 0.0, 0.2773, 0.1631, 0.3926, 0.165, 0.8096, 0.0, 0.2773, 0.5, 0.2773, 0.3418, 0.3926, 0.165, 0.3926, 0.165, 0.3906, 0.3379, 0.3906, 0.3379, 0.3594, 0.165, 0.3594, 0.1631, 0.8115, 0.1631, 0.3916, 0.1309, 0.3916, 0.1309, 0.8115, 0.3428, 0.3916, 0.3428, 0.8115, 0.3711, 0.8115, 0.3711, 0.3916, 0.3584, 0.8809, 0.1855, 0.8809, 0.1855, 0.8545, 0.3584, 0.8545, 0.1652, 0.81, 0.1652, 0.3965, 0.3376, 0.3965, 0.3376, 0.81, 0.0, 0.2773, 0.0, 0.2209, 0.5, 0.2209, 0.5, 0.2773, 0.0, 0.9436, 0.0, 0.9033, 0.5, 0.9033, 0.5, 0.9436, 0.0, 1.0, 0.0, 0.9784, 0.5, 0.9784, 0.5, 1.0, 0.0, 0.9784, 0.0, 0.9436, 0.5, 0.9436, 0.5, 0.9784, 0.0, 0.2209, 0.0, 0.09, 0.5, 0.09, 0.5, 0.2209, 0.0, 0.09, 0.0, 0.045, 0.5, 0.045, 0.5, 0.09, 0.0, 0.045, 0.0, 0.0, 0.5, 0.0, 0.5, 0.045, 0.0, 0.045, 0.0, 0.0, 0.5, 0.0, 0.5, 0.045, 0.0, 0.09, 0.0, 0.045, 0.5, 0.045, 0.5, 0.09, 0.0, 0.2209, 0.0, 0.09, 0.5, 0.09, 0.5, 0.2209, 0.0, 0.9784, 0.0, 0.9436, 0.5, 0.9436, 0.5, 0.9784, 0.0, 1.0, 0.0, 0.9784, 0.5, 0.9784, 0.5, 1.0, 0.0, 0.9436, 0.0, 0.9033, 0.5, 0.9033, 0.5, 0.9436, 0.0, 0.2773, 0.0, 0.2209, 0.5, 0.2209, 0.5, 0.2773, 0.1652, 0.81, 0.1652, 0.3965, 0.3376, 0.3965, 0.3376, 0.81, 0.3584, 0.8809, 0.1855, 0.8809, 0.1855, 0.8545, 0.3584, 0.8545, 0.3428, 0.3916, 0.3428, 0.8115, 0.3711, 0.8115, 0.3711, 0.3916, 0.1631, 0.8115, 0.1631, 0.3916, 0.1309, 0.3916, 0.1309, 0.8115, 0.165, 0.3906, 0.3379, 0.3906, 0.3379, 0.3594, 0.165, 0.3594, 0.0, 0.2773, 0.5, 0.2773, 0.3418, 0.3926, 0.165, 0.3926, 0.0, 0.9033, 0.0, 0.2773, 0.1631, 0.3926, 0.165, 0.8096, 0.5, 0.2773, 0.5, 0.9033, 0.3438, 0.8096, 0.3418, 0.3926, 0.5, 0.9033, 0.0, 0.9033, 0.165, 0.8096, 0.3438, 0.8096, 0.5, 0.9033, 0.0, 0.9033, 0.165, 0.8096, 0.3438, 0.8096, 0.5, 0.2773, 0.5, 0.9033, 0.3438, 0.8096, 0.3418, 0.3926, 0.0, 0.9033, 0.0, 0.2773, 0.1631, 0.3926, 0.165, 0.8096, 0.0, 0.2773, 0.5, 0.2773, 0.3418, 0.3926, 0.165, 0.3926, 0.165, 0.3906, 0.3379, 0.3906, 0.3379, 0.3594, 0.165, 0.3594, 0.1631, 0.8115, 0.1631, 0.3916, 0.1309, 0.3916, 0.1309, 0.8115, 0.3428, 0.3916, 0.3428, 0.8115, 0.3711, 0.8115, 0.3711, 0.3916, 0.3584, 0.8809, 0.1855, 0.8809, 0.1855, 0.8545, 0.3584, 0.8545, 0.1652, 0.81, 0.1652, 0.3965, 0.3376, 0.3965, 0.3376, 0.81, 0.0, 0.2773, 0.0, 0.2209, 0.5, 0.2209, 0.5, 0.2773, 0.0, 0.9436, 0.0, 0.9033, 0.5, 0.9033, 0.5, 0.9436, 0.0, 1.0, 0.0, 0.9784, 0.5, 0.9784, 0.5, 1.0, 0.0, 0.9784, 0.0, 0.9436, 0.5, 0.9436, 0.5, 0.9784, 0.0, 0.2209, 0.0, 0.09, 0.5, 0.09, 0.5, 0.2209, 0.0, 0.09, 0.0, 0.045, 0.5, 0.045, 0.5, 0.09, 0.0, 0.045, 0.0, 0.0, 0.5, 0.0, 0.5, 0.045, 0.0, 0.045, 0.0, 0.0, 0.5, 0.0, 0.5, 0.045, 0.0, 0.09, 0.0, 0.045, 0.5, 0.045, 0.5, 0.09, 0.0, 0.2209, 0.0, 0.09, 0.5, 0.09, 0.5, 0.2209, 0.0, 0.9784, 0.0, 0.9436, 0.5, 0.9436, 0.5, 0.9784, 0.0, 1.0, 0.0, 0.9784, 0.5, 0.9784, 0.5, 1.0, 0.0, 0.9436, 0.0, 0.9033, 0.5, 0.9033, 0.5, 0.9436, 0.5868, 0.04547, 0.5868, 1.234e-15, 0.9222, 1.041e-15, 0.9222, 0.04547, 0.5868, 0.04547, 0.5868, 1.234e-15, 0.9222, 1.041e-15, 0.9222, 0.04547, 0.9102, 0.08203, 0.5986, 0.08203, 0.5986, 0.008789, 0.9102, 0.008789, 0.9072, 0.08594, 0.6016, 0.08594, 0.6016, 0.004883, 0.9072, 0.004883, 0.917, 0.08398, 0.5918, 0.08398, 0.5918, 0.006836, 0.917, 0.006836, 0.5918, 0.08691, 0.5918, 0.04199, 0.917, 0.04199, 0.917, 0.08691, 0.9222, 0.04547, 0.9222, 1.041e-15, 1.0, 0.0, 1.0, 0.04547, 0.9222, 0.09077, 0.9222, 0.04547, 1.0, 0.04547, 1.0, 0.09077, 0.5, 0.04547, 0.5, 0.0, 0.5868, 1.234e-15, 0.5868, 0.04547, 0.5, 0.09077, 0.5, 0.04547, 0.5868, 0.04547, 0.5868, 0.09077, 0.9219, 0.2773, 0.5869, 0.2773, 0.5869, 0.2207, 0.9219, 0.2207, 0.5869, 0.2207, 0.5868, 0.09077, 0.9222, 0.09077, 0.9219, 0.2207, 0.5869, 0.9004, 0.5869, 0.2773, 0.9219, 0.2773, 0.9219, 0.9004, 0.5859, 0.2734, 0.5859, 0.2246, 0.5381, 0.2246, 0.5381, 0.2734, 0.9238, 0.2236, 0.9238, 0.2744, 0.9717, 0.2744, 0.9727, 0.2236, 0.5859, 0.2207, 0.5859, 0.09082, 0.541, 0.09082, 0.541, 0.2217, 0.9277, 0.09082, 0.9277, 0.2217, 0.9697, 0.2217, 0.9697, 0.09082, 0.9131, 0.08496, 0.5996, 0.08496, 0.5996, 0.001953, 0.9131, 0.001953, 0.585, 0.9023, 0.585, 0.2764, 0.541, 0.2764, 0.541, 0.9023, 0.9297, 0.2764, 0.9297, 0.9023, 0.9697, 0.9023, 0.9697, 0.2764, 0.3486, 0.08594, 0.02734, 0.08594, 0.02734, 0.0009766, 0.3486, 0.0009766, 0.5869, 0.9434, 0.5868, 0.9023, 0.9222, 0.9023, 0.9219, 0.9434, 0.9277, 0.9023, 0.9277, 0.2764, 1.0, 0.2773, 1.0, 0.9023, 0.9219, 0.9434, 0.9222, 0.9023, 1.0, 0.9023, 1.0, 0.9434, 0.5, 0.9023, 0.5, 0.2773, 0.5869, 0.2773, 0.5868, 0.9023, 0.5, 0.9434, 0.5, 0.9023, 0.5868, 0.9023, 0.5869, 0.9434, 0.9277, 0.2217, 0.9277, 0.09082, 1.0, 0.09077, 1.0, 0.2207, 0.5, 0.2207, 0.5, 0.09077, 0.5859, 0.09082, 0.5859, 0.2207, 0.9222, 1.0, 0.5868, 1.0, 0.5869, 0.9785, 0.9219, 0.9785, 1.0, 1.0, 0.9222, 1.0, 0.9219, 0.9785, 1.0, 0.9785, 0.9219, 0.9785, 0.5869, 0.9785, 0.5869, 0.9434, 0.9219, 0.9434, 1.0, 0.9785, 0.9219, 0.9785, 0.9219, 0.9434, 1.0, 0.9434, 1.0, 0.2773, 0.9277, 0.2773, 0.9277, 0.2207, 1.0, 0.2207, 0.5868, 1.0, 0.5, 1.0, 0.5, 0.9785, 0.5869, 0.9785, 0.5869, 0.9785, 0.5, 0.9785, 0.5, 0.9434, 0.5869, 0.9434, 0.5869, 0.2773, 0.5, 0.2773, 0.5, 0.2207, 0.5869, 0.2207, 0.0, 0.2773, 0.0, 0.2209, 0.5, 0.2209, 0.5, 0.2773, 0.1652, 0.81, 0.1652, 0.3965, 0.3376, 0.3965, 0.3376, 0.81, 0.3584, 0.8809, 0.1855, 0.8809, 0.1855, 0.8545, 0.3584, 0.8545, 0.3428, 0.3916, 0.3428, 0.8115, 0.3711, 0.8115, 0.3711, 0.3916, 0.1631, 0.8115, 0.1631, 0.3916, 0.1309, 0.3916, 0.1309, 0.8115, 0.165, 0.3906, 0.3379, 0.3906, 0.3379, 0.3594, 0.165, 0.3594, 0.0, 0.2773, 0.5, 0.2773, 0.3418, 0.3926, 0.165, 0.3926, 0.0, 0.9033, 0.0, 0.2773, 0.1631, 0.3926, 0.165, 0.8096, 0.5, 0.2773, 0.5, 0.9033, 0.3438, 0.8096, 0.3418, 0.3926, 0.5, 0.9033, 0.0, 0.9033, 0.165, 0.8096, 0.3438, 0.8096, 0.0, 0.045, 0.0, 0.0, 0.5, 0.0, 0.5, 0.045, 0.0, 0.09, 0.0, 0.045, 0.5, 0.045, 0.5, 0.09, 0.0, 0.2209, 0.0, 0.09, 0.5, 0.09, 0.5, 0.2209, 0.0, 0.9784, 0.0, 0.9436, 0.5, 0.9436, 0.5, 0.9784, 0.0, 1.0, 0.0, 0.9784, 0.5, 0.9784, 0.5, 1.0, 0.0, 0.9436, 0.0, 0.9033, 0.5, 0.9033, 0.5, 0.9436, 0.0, 0.2773, 0.0, 0.2209, 0.5, 0.2209, 0.5, 0.2773, 0.1652, 0.81, 0.1652, 0.3965, 0.3376, 0.3965, 0.3376, 0.81, 0.3584, 0.8809, 0.1855, 0.8809, 0.1855, 0.8545, 0.3584, 0.8545, 0.3428, 0.3916, 0.3428, 0.8115, 0.3711, 0.8115, 0.3711, 0.3916, 0.1631, 0.8115, 0.1631, 0.3916, 0.1309, 0.3916, 0.1309, 0.8115, 0.165, 0.3906, 0.3379, 0.3906, 0.3379, 0.3594, 0.165, 0.3594, 0.0, 0.2773, 0.5, 0.2773, 0.3418, 0.3926, 0.165, 0.3926, 0.0, 0.9033, 0.0, 0.2773, 0.1631, 0.3926, 0.165, 0.8096, 0.5, 0.2773, 0.5, 0.9033, 0.3438, 0.8096, 0.3418, 0.3926, 0.5, 0.9033, 0.0, 0.9033, 0.165, 0.8096, 0.3438, 0.8096])
me_plane.use_remesh_preserve_volume = False
me_plane.use_remesh_preserve_attributes = False
me_plane.use_mirror_vertex_groups = False
me_plane.update()

# ---- objects
ob_plane = bpy.data.objects.new('Plane', me_plane)

# ---- transforms, parenting, visibility, modifiers, constraints
ob_plane.location = (-1.0, 0.0, 0.0)
ob_plane.rotation_euler = (1.571, -0.0, 0.0)
ob_plane.empty_display_type = 'ARROWS'
ob_plane.lineart.crease_threshold = 0.0

# ---- collection membership
col_collection_1.objects.link(ob_plane)

# ---- scene / render settings (as saved in the file)
scene.frame_start = 1; scene.frame_end = 250; scene.frame_set(1)
scene.render.engine = 'BLENDER_EEVEE_NEXT'
scene.render.image_settings.color_mode = 'RGB'
scene.render.image_settings.compression = 90
scene.render.resolution_percentage = 50
scene.render.dither_intensity = 0.0
scene.render.bake_margin = 2
scene.render.bake_bias = 0.0
scene.cycles.use_denoising = False
scene.cycles.samples = 10
scene.cycles.sampling_pattern = 'TABULATED_SOBOL'
scene.cycles.light_sampling_threshold = 0.0
scene.cycles.use_adaptive_sampling = False
scene.cycles.use_light_tree = False
scene.cycles.blur_glossy = 0.0
scene.cycles.volume_bounces = 1
scene.cycles.pixel_filter_type = 'GAUSSIAN'
scene.cycles.sample_clamp_indirect = 0.0
scene.view_settings.view_transform = 'Standard'
bpy.context.view_layer.update()

# ---- added for rendering (the .blend has no active camera and no usable light): camera, sun
cam_auto = bpy.data.cameras.new('AutoCamera')
cam_auto.lens = 50.0
cam_auto.sensor_width = 36.0
cam_auto.clip_end = 1000.0
ob_auto_camera = bpy.data.objects.new('AutoCamera', cam_auto)
scene.collection.objects.link(ob_auto_camera)
ob_auto_camera.location = (13.1926, -9.32441, 9.88294)
ob_auto_camera.rotation_euler = (1.09748, -7.21219e-08, 0.694738)
scene.camera = ob_auto_camera
light_auto_sun = bpy.data.lights.new('AutoSun', 'SUN')
light_auto_sun.energy = 3.0
light_auto_sun.angle = 0.0523599
ob_auto_sun = bpy.data.objects.new('AutoSun', light_auto_sun)
scene.collection.objects.link(ob_auto_sun)
ob_auto_sun.rotation_euler = (0.872665, 0.174533, 0.523599)
bpy.context.view_layer.update()

